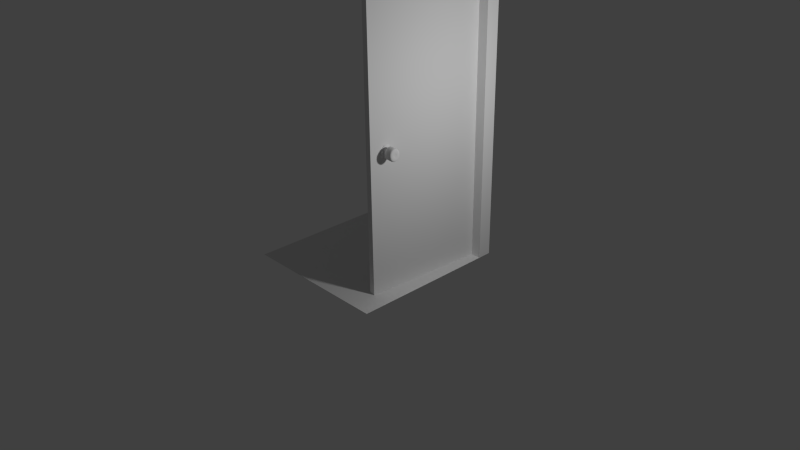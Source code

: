 # Source: floor_wall_door.blend  (saved by Blender 2.74.0; exported with 4.5.12 LTS)
import bpy
from mathutils import Matrix  # noqa: F401  (used for matrix-valued properties, if any)

bpy.ops.wm.read_factory_settings(use_empty=True)
scene = bpy.context.scene
scene.name = 'Scene'

# ---- collections
col_collection_1 = bpy.data.collections.new('Collection 1'); scene.collection.children.link(col_collection_1)
col_collection_2 = bpy.data.collections.new('Collection 2'); scene.collection.children.link(col_collection_2)

# ---- materials (node trees are filled in below, after node groups)
mat_material = bpy.data.materials.new('Material')
mat_material.alpha_threshold = 0.0
mat_material.use_transparent_shadow = False
mat_material.roughness = 0.5
mat_material.line_color = (0.0, 0.0, 0.0, 1.0)
mat_material_001 = bpy.data.materials.new('Material.001')
mat_material_001.alpha_threshold = 0.0
mat_material_001.use_transparent_shadow = False
mat_material_001.roughness = 0.5
mat_material_001.line_color = (0.0, 0.0, 0.0, 1.0)
mat_material_002 = bpy.data.materials.new('Material.002')
mat_material_002.alpha_threshold = 0.0
mat_material_002.use_transparent_shadow = False
mat_material_002.roughness = 0.5
mat_material_002.line_color = (0.0, 0.0, 0.0, 1.0)

# ---- material node trees

# ---- world
world_world = bpy.data.worlds.new('World'); scene.world = world_world
world_world.color = (0.05088, 0.05088, 0.05088)
world_world.use_sun_shadow = False
world_world.sun_shadow_jitter_overblur = 0.0
world_world.cycles.sampling_method = 'MANUAL'
world_world.cycles.sample_map_resolution = 256

# ---- cameras
cam_camera = bpy.data.cameras.new('Camera')
cam_camera.clip_end = 100.0
cam_camera.lens = 35.0
cam_camera.sensor_width = 32.0
cam_camera.sensor_height = 18.0
cam_camera.ortho_scale = 7.314
cam_camera.dof.focus_distance = 0.0
cam_camera.dof.aperture_fstop = 128.0

# ---- lights
light_lamp = bpy.data.lights.new('Lamp', 'POINT')
light_lamp.transmission_factor = 0.0
light_lamp.cutoff_distance = 30.0
light_lamp.energy = 100.0
light_lamp.shadow_buffer_clip_start = 1.001
light_lamp.shadow_soft_size = 0.1
light_lamp.shadow_maximum_resolution = 0.006
light_lamp.use_absolute_resolution = True
light_lamp.cycles.use_multiple_importance_sampling = False

# ---- meshes
me_cube = bpy.data.meshes.new('Cube')
me_cube.from_pydata([(1.567, 0.05746, -2.198), (1.567, -1.943, -2.198), (-0.4334, -1.943, -2.198), (-0.4334, 0.05746, -2.198), (1.567, 0.05746, -0.1982), (1.567, -1.943, -0.1982), (-0.4334, -1.943, -0.1982), (-0.4334, 0.05746, -0.1982)], [], [(0, 1, 2, 3), (4, 7, 6, 5), (0, 4, 5, 1), (1, 5, 6, 2), (2, 6, 7, 3), (4, 0, 3, 7)])
_uv = me_cube.uv_layers.new(name='UVMap')
_uv.uv.foreach_set('vector', [0.4253, 0.6042, 0.4253, 0.4143, 0.6151, 0.4143, 0.6151, 0.6042, 0.2354, 0.6042, 0.04554, 0.6042, 0.04554, 0.4143, 0.2354, 0.4143, 0.6235, 0.9657, 0.3293, 0.9657, 0.3293, 0.05089, 0.6235, 0.05089, 0.4253, 0.4143, 0.2354, 0.4143, 0.2354, 0.2245, 0.4253, 0.2245, 0.01409, 0.96, 0.01409, 0.05156, 0.2961, 0.05156, 0.2961, 0.96, 0.2354, 0.6043, 0.2354, 0.7942, 0.04554, 0.7942, 0.04554, 0.6043])
me_cube.materials.append(mat_material)
me_cube.use_remesh_preserve_volume = False
me_cube.use_remesh_preserve_attributes = False
me_cube.use_mirror_vertex_groups = False
me_cube.update()
me_cube_001 = bpy.data.meshes.new('Cube.001')
me_cube_001.from_pydata([(2.235, 1.0, -1.0), (1.0, -1.0, -1.0), (-1.0, -1.0, -1.0), (-2.485, 1.0, -1.0), (2.235, 1.0, 1.0), (-2.485, 1.0, 1.0), (2.235, -1.0, -1.0), (-2.485, -1.0, -1.0), (2.235, -1.0, 1.0), (-2.485, -1.0, 1.0), (2.235, -1.152, -1.0), (-2.485, -1.152, -1.0), (2.235, -1.152, 1.0), (-2.485, -1.152, 1.0), (2.235, 1.0, 1.087), (2.235, -1.0, 1.087), (-2.485, -1.0, 1.087), (2.235, 1.152, -1.0), (-2.485, 1.152, -1.0), (2.235, 1.152, 1.0), (-2.485, 1.152, 1.0), (-2.485, 1.0, 1.087), (2.235, 1.152, 1.087), (-2.485, 1.152, 1.087), (2.235, -1.152, 1.087), (-2.485, -1.152, 1.087)], [], [(2, 1, 6, 7), (10, 12, 13, 11), (9, 7, 11, 13), (6, 8, 12, 10), (7, 6, 10, 11), (19, 17, 18, 20), (3, 5, 20, 18), (4, 0, 17, 19), (0, 3, 18, 17), (20, 5, 21, 23), (19, 20, 23, 22), (13, 12, 24, 25), (8, 6, 7, 9), (3, 0, 4, 5), (9, 5, 4, 8), (5, 9, 16, 21), (4, 19, 22, 14), (9, 13, 25, 16), (9, 2, 7), (1, 8, 6), (14, 21, 16, 15), (9, 8, 15, 16), (8, 4, 14, 15), (21, 14, 22, 23), (5, 4, 14, 21), (15, 16, 25, 24), (12, 8, 15, 24)])
_uv = me_cube_001.uv_layers.new(name='UVMap')
_uv.uv.foreach_set('vector', [0.8727, 0.721, 0.9574, 0.664, 0.9584, 0.6654, 0.788, 0.778, 0.9541, 0.5484, 0.9541, 0.6513, 0.7111, 0.6513, 0.7111, 0.5484, 0.9576, 0.1648, 0.9576, 0.9071, 0.9364, 0.9071, 0.9364, 0.1648, 0.6976, 0.8873, 0.6976, 0.1417, 0.7189, 0.1417, 0.7189, 0.8873, 0.7111, 0.5405, 0.9541, 0.5405, 0.9541, 0.5484, 0.7111, 0.5484, 0.9541, 0.3265, 0.9541, 0.4295, 0.7111, 0.4295, 0.7111, 0.3265, 0.6786, 0.9094, 0.6786, 0.1671, 0.6999, 0.1671, 0.6999, 0.9094, 0.9798, 0.1383, 0.9798, 0.8839, 0.9584, 0.8839, 0.9584, 0.1383, 0.9541, 0.4373, 0.7111, 0.4373, 0.7111, 0.4295, 0.9541, 0.4295, 0.6999, 0.1671, 0.6786, 0.1671, 0.6786, 0.135, 0.6999, 0.135, 0.9541, 0.3265, 0.7111, 0.3265, 0.7111, 0.3221, 0.9541, 0.3221, 0.7111, 0.6513, 0.9541, 0.6513, 0.9541, 0.6558, 0.7111, 0.6558, 0.8703, 0.4606, 0.9174, 0.4606, 0.9174, 0.9601, 0.8703, 0.9601, 0.8228, 0.9561, 0.8228, 0.4566, 0.8699, 0.4566, 0.8699, 0.9561, 0.9176, 0.4606, 0.9647, 0.4606, 0.9647, 0.9601, 0.9176, 0.9601, 0.6785, 0.09882, 0.9576, 0.09882, 0.9576, 0.1309, 0.6785, 0.1309, 0.9798, 0.1383, 0.9584, 0.1383, 0.9584, 0.106, 0.9798, 0.106, 0.9576, 0.1648, 0.9364, 0.1648, 0.9364, 0.1327, 0.9576, 0.1327, 0.7111, 0.6639, 0.8727, 0.721, 0.788, 0.778, 0.9574, 0.664, 0.9608, 0.6639, 0.9584, 0.6654, 0.969, 0.9648, 0.7182, 0.9647, 0.7182, 0.8585, 0.969, 0.8585, 0.7111, 0.7829, 0.9541, 0.7829, 0.9541, 0.7874, 0.7111, 0.7874, 0.9799, 0.1056, 0.6988, 0.1056, 0.6988, 0.07338, 0.9799, 0.07338, 0.7111, 0.3142, 0.9541, 0.3142, 0.9541, 0.3221, 0.7111, 0.3221, 0.7111, 0.7782, 0.9541, 0.7782, 0.9541, 0.7827, 0.7111, 0.7827, 0.9541, 0.6636, 0.7111, 0.6636, 0.7111, 0.6558, 0.9541, 0.6558, 0.7189, 0.1417, 0.6976, 0.1417, 0.6976, 0.1094, 0.7189, 0.1094])
me_cube_001.materials.append(mat_material_001)
me_cube_001.use_remesh_preserve_volume = False
me_cube_001.use_remesh_preserve_attributes = False
me_cube_001.use_mirror_vertex_groups = False
me_cube_001.update()
me_cube_002 = bpy.data.meshes.new('Cube.002')
me_cube_002.from_pydata([(1.0, 1.0, -1.0), (1.0, -1.0, -1.0), (-1.0, -1.0, -1.0), (-1.0, 1.0, -1.0), (1.0, 1.0, 1.0), (-1.0, 1.0, 1.0), (-0.887, 1.0, -1.0), (-0.887, -1.0, -1.0), (-0.887, 1.0, 1.0), (0.9099, 1.0, -1.0), (0.9099, -1.0, -1.0), (0.9099, 1.0, 1.0), (1.0, 1.0, 0.4646), (-1.0, 1.0, 0.4646), (-0.887, 1.0, 0.4646), (0.9099, 1.0, 0.4646), (1.0, 1.0, 2.648), (-1.0, 1.0, 2.648), (-0.887, 1.0, 2.648), (0.9099, 1.0, 2.648), (-1.0, 1.0, 3.0), (0.9099, 1.0, 3.0), (1.0, 1.0, 3.0), (-0.887, 1.0, 3.0)], [], [(6, 3, 2, 7), (14, 13, 3, 6), (11, 4, 16, 19), (9, 6, 7, 10), (0, 9, 10, 1), (12, 15, 9, 0), (4, 11, 15, 12), (8, 5, 13, 14), (5, 8, 18, 17), (19, 16, 22, 21), (18, 19, 21, 23), (17, 18, 23, 20)])
_uv = me_cube_002.uv_layers.new(name='UVMap')
_uv.uv.foreach_set('vector', [0.8678, 0.02632, 0.9136, 0.02632, 0.9136, 0.4733, 0.8678, 0.4733, 0.05973, 0.5774, 0.003559, 0.5774, 0.003557, 0.1757, 0.05973, 0.1757, 0.9527, 0.6666, 0.9975, 0.6666, 0.9975, 0.9413, 0.9527, 0.9413, 0.1401, 0.02632, 0.8678, 0.02632, 0.8678, 0.4733, 0.1401, 0.4733, 0.1036, 0.02632, 0.1401, 0.02632, 0.1401, 0.4733, 0.1036, 0.4733, 0.9975, 0.5774, 0.9527, 0.5774, 0.9527, 0.1757, 0.9975, 0.1757, 0.9975, 0.6666, 0.9527, 0.6666, 0.9527, 0.5774, 0.9975, 0.5774, 0.05973, 0.6666, 0.003559, 0.6666, 0.003559, 0.5774, 0.05973, 0.5774, 0.003559, 0.6666, 0.05973, 0.6666, 0.05973, 0.9413, 0.003561, 0.9413, 0.9527, 0.9413, 0.9975, 0.9413, 0.9975, 0.9999, 0.9527, 0.9999, 0.05973, 0.9413, 0.9527, 0.9413, 0.9527, 0.9999, 0.05973, 0.9999, 0.003561, 0.9413, 0.05973, 0.9413, 0.05973, 0.9999, 0.003561, 0.9999])
me_cube_002.materials.append(mat_material_002)
me_cube_002.use_remesh_preserve_volume = False
me_cube_002.use_remesh_preserve_attributes = False
me_cube_002.use_mirror_vertex_groups = False
me_cube_002.update()
me_circle = bpy.data.meshes.new('Circle')
me_circle.from_pydata([(26.16, -20.08, 0.9233), (25.97, -20.1, 0.9233), (25.78, -20.15, 0.9233), (25.6, -20.25, 0.9233), (25.45, -20.37, 0.9233), (25.33, -20.52, 0.9233), (25.24, -20.69, 0.9233), (25.18, -20.88, 0.9233), (25.16, -21.08, 0.9233), (25.18, -21.27, 0.9233), (25.24, -21.46, 0.9233), (25.33, -21.63, 0.9233), (25.45, -21.78, 0.9233), (25.6, -21.91, 0.9233), (25.78, -22.0, 0.9233), (25.97, -22.06, 0.9233), (26.16, -22.08, 0.9233), (26.36, -22.06, 0.9233), (26.54, -22.0, 0.9233), (26.72, -21.91, 0.9233), (26.87, -21.78, 0.9233), (26.99, -21.63, 0.9233), (27.08, -21.46, 0.9233), (27.14, -21.27, 0.9233), (27.16, -21.08, 0.9233), (27.14, -20.88, 0.9233), (27.08, -20.69, 0.9233), (26.99, -20.52, 0.9233), (26.87, -20.37, 0.9233), (26.72, -20.25, 0.9233), (26.54, -20.15, 0.9233), (26.36, -20.1, 0.9233), (26.16, -20.08, 0.9816), (25.97, -20.1, 0.9816), (25.78, -20.15, 0.9816), (25.6, -20.25, 0.9816), (25.45, -20.37, 0.9816), (25.33, -20.52, 0.9816), (25.24, -20.69, 0.9816), (25.18, -20.88, 0.9816), (25.16, -21.08, 0.9816), (25.18, -21.27, 0.9816), (25.24, -21.46, 0.9816), (25.33, -21.63, 0.9816), (25.45, -21.78, 0.9816), (25.6, -21.91, 0.9816), (25.78, -22.0, 0.9816), (25.97, -22.06, 0.9816), (26.16, -22.08, 0.9816), (26.36, -22.06, 0.9816), (26.54, -22.0, 0.9816), (26.72, -21.91, 0.9816), (26.87, -21.78, 0.9816), (26.99, -21.63, 0.9816), (27.08, -21.46, 0.9816), (27.14, -21.27, 0.9816), (27.16, -21.08, 0.9816), (27.14, -20.88, 0.9816), (27.08, -20.69, 0.9816), (26.99, -20.52, 0.9816), (26.87, -20.37, 0.9816), (26.72, -20.25, 0.9816), (26.54, -20.15, 0.9816), (26.36, -20.1, 0.9816), (26.16, -20.14, 1.048), (25.98, -20.16, 1.048), (25.8, -20.21, 1.048), (25.64, -20.3, 1.048), (25.5, -20.41, 1.048), (25.38, -20.56, 1.048), (25.29, -20.72, 1.048), (25.24, -20.89, 1.048), (25.22, -21.08, 1.048), (25.24, -21.26, 1.048), (25.29, -21.44, 1.048), (25.38, -21.6, 1.048), (25.5, -21.74, 1.048), (25.64, -21.86, 1.048), (25.8, -21.94, 1.048), (25.98, -22.0, 1.048), (26.16, -22.01, 1.048), (26.34, -22.0, 1.048), (26.52, -21.94, 1.048), (26.68, -21.86, 1.048), (26.82, -21.74, 1.048), (26.94, -21.6, 1.048), (27.03, -21.44, 1.048), (27.08, -21.26, 1.048), (27.1, -21.08, 1.048), (27.08, -20.89, 1.048), (27.03, -20.72, 1.048), (26.94, -20.56, 1.048), (26.82, -20.41, 1.048), (26.68, -20.3, 1.048), (26.52, -20.21, 1.048), (26.34, -20.16, 1.048), (26.16, -20.37, 1.133), (26.02, -20.38, 1.133), (25.89, -20.42, 1.133), (25.77, -20.49, 1.133), (25.66, -20.58, 1.133), (25.57, -20.68, 1.133), (25.51, -20.81, 1.133), (25.47, -20.94, 1.133), (25.45, -21.08, 1.133), (25.47, -21.21, 1.133), (25.51, -21.35, 1.133), (25.57, -21.47, 1.133), (25.66, -21.58, 1.133), (25.77, -21.66, 1.133), (25.89, -21.73, 1.133), (26.02, -21.77, 1.133), (26.16, -21.78, 1.133), (26.3, -21.77, 1.133), (26.43, -21.73, 1.133), (26.55, -21.66, 1.133), (26.66, -21.58, 1.133), (26.75, -21.47, 1.133), (26.81, -21.35, 1.133), (26.85, -21.21, 1.133), (26.87, -21.08, 1.133), (26.85, -20.94, 1.133), (26.81, -20.81, 1.133), (26.75, -20.68, 1.133), (26.66, -20.58, 1.133), (26.55, -20.49, 1.133), (26.43, -20.42, 1.133), (26.3, -20.38, 1.133), (26.16, -20.41, 1.082), (26.03, -20.42, 1.082), (25.9, -20.46, 1.082), (25.79, -20.52, 1.082), (25.69, -20.6, 1.082), (25.61, -20.71, 1.082), (25.54, -20.82, 1.082), (25.51, -20.95, 1.082), (25.49, -21.08, 1.082), (25.51, -21.21, 1.082), (25.54, -21.33, 1.082), (25.61, -21.45, 1.082), (25.69, -21.55, 1.082), (25.79, -21.63, 1.082), (25.9, -21.69, 1.082), (26.03, -21.73, 1.082), (26.16, -21.74, 1.082), (26.29, -21.73, 1.082), (26.42, -21.69, 1.082), (26.53, -21.63, 1.082), (26.63, -21.55, 1.082), (26.72, -21.45, 1.082), (26.78, -21.33, 1.082), (26.81, -21.21, 1.082), (26.83, -21.08, 1.082), (26.81, -20.95, 1.082), (26.78, -20.82, 1.082), (26.72, -20.71, 1.082), (26.63, -20.6, 1.082), (26.53, -20.52, 1.082), (26.42, -20.46, 1.082), (26.29, -20.42, 1.082), (26.16, -20.46, 1.082), (26.04, -20.47, 1.082), (25.92, -20.51, 1.082), (25.82, -20.57, 1.082), (25.73, -20.64, 1.082), (25.65, -20.73, 1.082), (25.59, -20.84, 1.082), (25.56, -20.96, 1.082), (25.54, -21.08, 1.082), (25.56, -21.2, 1.082), (25.59, -21.31, 1.082), (25.65, -21.42, 1.082), (25.73, -21.51, 1.082), (25.82, -21.59, 1.082), (25.92, -21.65, 1.082), (26.04, -21.68, 1.082), (26.16, -21.69, 1.082), (26.28, -21.68, 1.082), (26.4, -21.65, 1.082), (26.5, -21.59, 1.082), (26.6, -21.51, 1.082), (26.67, -21.42, 1.082), (26.73, -21.31, 1.082), (26.76, -21.2, 1.082), (26.78, -21.08, 1.082), (26.76, -20.96, 1.082), (26.73, -20.84, 1.082), (26.67, -20.73, 1.082), (26.6, -20.64, 1.082), (26.5, -20.57, 1.082), (26.4, -20.51, 1.082), (26.28, -20.47, 1.082), (26.16, -20.71, 1.604), (26.09, -20.72, 1.604), (26.02, -20.74, 1.604), (25.96, -20.77, 1.604), (25.9, -20.82, 1.604), (25.86, -20.88, 1.604), (25.82, -20.94, 1.604), (25.8, -21.01, 1.604), (25.8, -21.08, 1.604), (25.8, -21.15, 1.604), (25.82, -21.22, 1.604), (25.86, -21.28, 1.604), (25.9, -21.33, 1.604), (25.96, -21.38, 1.604), (26.02, -21.41, 1.604), (26.09, -21.43, 1.604), (26.16, -21.44, 1.604), (26.23, -21.43, 1.604), (26.3, -21.41, 1.604), (26.36, -21.38, 1.604), (26.42, -21.33, 1.604), (26.46, -21.28, 1.604), (26.5, -21.22, 1.604), (26.52, -21.15, 1.604), (26.52, -21.08, 1.604), (26.52, -21.01, 1.604), (26.5, -20.94, 1.604), (26.46, -20.88, 1.604), (26.42, -20.82, 1.604), (26.36, -20.77, 1.604), (26.3, -20.74, 1.604), (26.23, -20.72, 1.604), (26.16, -20.71, 1.805), (26.09, -20.72, 1.805), (26.02, -20.74, 1.805), (25.96, -20.77, 1.805), (25.9, -20.82, 1.805), (25.86, -20.88, 1.805), (25.82, -20.94, 1.805), (25.8, -21.01, 1.805), (25.8, -21.08, 1.805), (25.8, -21.15, 1.805), (25.82, -21.22, 1.805), (25.86, -21.28, 1.805), (25.9, -21.33, 1.805), (25.96, -21.38, 1.805), (26.02, -21.41, 1.805), (26.09, -21.43, 1.805), (26.16, -21.44, 1.805), (26.23, -21.43, 1.805), (26.3, -21.41, 1.805), (26.36, -21.38, 1.805), (26.42, -21.33, 1.805), (26.46, -21.28, 1.805), (26.5, -21.22, 1.805), (26.52, -21.15, 1.805), (26.52, -21.08, 1.805), (26.52, -21.01, 1.805), (26.5, -20.94, 1.805), (26.46, -20.88, 1.805), (26.42, -20.82, 1.805), (26.36, -20.77, 1.805), (26.3, -20.74, 1.805), (26.23, -20.72, 1.805), (26.16, -20.21, 1.805), (25.99, -20.23, 1.805), (25.83, -20.28, 1.805), (25.68, -20.36, 1.805), (25.55, -20.47, 1.805), (25.44, -20.6, 1.805), (25.36, -20.75, 1.805), (25.31, -20.91, 1.805), (25.3, -21.08, 1.805), (25.31, -21.25, 1.805), (25.36, -21.41, 1.805), (25.44, -21.56, 1.805), (25.55, -21.69, 1.805), (25.68, -21.8, 1.805), (25.83, -21.88, 1.805), (25.99, -21.92, 1.805), (26.16, -21.94, 1.805), (26.33, -21.92, 1.805), (26.49, -21.88, 1.805), (26.64, -21.8, 1.805), (26.77, -21.69, 1.805), (26.88, -21.56, 1.805), (26.96, -21.41, 1.805), (27.01, -21.25, 1.805), (27.02, -21.08, 1.805), (27.01, -20.91, 1.805), (26.96, -20.75, 1.805), (26.88, -20.6, 1.805), (26.77, -20.47, 1.805), (26.64, -20.36, 1.805), (26.49, -20.28, 1.805), (26.33, -20.23, 1.805), (26.16, -20.13, 1.95), (25.98, -20.15, 1.95), (25.8, -20.2, 1.95), (25.63, -20.29, 1.95), (25.49, -20.41, 1.95), (25.37, -20.55, 1.95), (25.28, -20.71, 1.95), (25.23, -20.89, 1.95), (25.21, -21.08, 1.95), (25.23, -21.26, 1.95), (25.28, -21.44, 1.95), (25.37, -21.6, 1.95), (25.49, -21.75, 1.95), (25.63, -21.86, 1.95), (25.8, -21.95, 1.95), (25.98, -22.01, 1.95), (26.16, -22.02, 1.95), (26.34, -22.01, 1.95), (26.52, -21.95, 1.95), (26.69, -21.86, 1.95), (26.83, -21.75, 1.95), (26.95, -21.6, 1.95), (27.04, -21.44, 1.95), (27.09, -21.26, 1.95), (27.11, -21.08, 1.95), (27.09, -20.89, 1.95), (27.04, -20.71, 1.95), (26.95, -20.55, 1.95), (26.83, -20.41, 1.95), (26.69, -20.29, 1.95), (26.52, -20.2, 1.95), (26.34, -20.15, 1.95), (26.16, -20.08, 2.151), (25.97, -20.1, 2.151), (25.78, -20.16, 2.151), (25.61, -20.25, 2.151), (25.46, -20.37, 2.151), (25.33, -20.52, 2.151), (25.24, -20.7, 2.151), (25.18, -20.88, 2.151), (25.16, -21.08, 2.151), (25.18, -21.27, 2.151), (25.24, -21.46, 2.151), (25.33, -21.63, 2.151), (25.46, -21.78, 2.151), (25.61, -21.91, 2.151), (25.78, -22.0, 2.151), (25.97, -22.05, 2.151), (26.16, -22.07, 2.151), (26.35, -22.05, 2.151), (26.54, -22.0, 2.151), (26.71, -21.91, 2.151), (26.86, -21.78, 2.151), (26.99, -21.63, 2.151), (27.08, -21.46, 2.151), (27.14, -21.27, 2.151), (27.16, -21.08, 2.151), (27.14, -20.88, 2.151), (27.08, -20.7, 2.151), (26.99, -20.52, 2.151), (26.86, -20.37, 2.151), (26.71, -20.25, 2.151), (26.54, -20.16, 2.151), (26.35, -20.1, 2.151), (26.16, -20.08, 3.184), (25.97, -20.1, 3.184), (25.78, -20.16, 3.184), (25.61, -20.25, 3.184), (25.46, -20.37, 3.184), (25.33, -20.52, 3.184), (25.24, -20.7, 3.184), (25.18, -20.88, 3.184), (25.16, -21.08, 3.184), (25.18, -21.27, 3.184), (25.24, -21.46, 3.184), (25.33, -21.63, 3.184), (25.46, -21.78, 3.184), (25.61, -21.91, 3.184), (25.78, -22.0, 3.184), (25.97, -22.05, 3.184), (26.16, -22.07, 3.184), (26.35, -22.05, 3.184), (26.54, -22.0, 3.184), (26.71, -21.91, 3.184), (26.86, -21.78, 3.184), (26.99, -21.63, 3.184), (27.08, -21.46, 3.184), (27.14, -21.27, 3.184), (27.16, -21.08, 3.184), (27.14, -20.88, 3.184), (27.08, -20.7, 3.184), (26.99, -20.52, 3.184), (26.86, -20.37, 3.184), (26.71, -20.25, 3.184), (26.54, -20.16, 3.184), (26.35, -20.1, 3.184), (26.16, -20.15, 3.399), (25.98, -20.17, 3.399), (25.81, -20.22, 3.399), (25.65, -20.31, 3.399), (25.51, -20.42, 3.399), (25.39, -20.56, 3.399), (25.31, -20.72, 3.399), (25.25, -20.9, 3.399), (25.24, -21.08, 3.399), (25.25, -21.26, 3.399), (25.31, -21.43, 3.399), (25.39, -21.59, 3.399), (25.51, -21.73, 3.399), (25.65, -21.84, 3.399), (25.81, -21.93, 3.399), (25.98, -21.98, 3.399), (26.16, -22.0, 3.399), (26.34, -21.98, 3.399), (26.51, -21.93, 3.399), (26.67, -21.84, 3.399), (26.81, -21.73, 3.399), (26.93, -21.59, 3.399), (27.01, -21.43, 3.399), (27.07, -21.26, 3.399), (27.08, -21.08, 3.399), (27.07, -20.9, 3.399), (27.01, -20.72, 3.399), (26.93, -20.56, 3.399), (26.81, -20.42, 3.399), (26.67, -20.31, 3.399), (26.51, -20.22, 3.399), (26.34, -20.17, 3.399), (26.16, -20.34, 3.52), (26.02, -20.35, 3.52), (25.88, -20.4, 3.52), (25.75, -20.46, 3.52), (25.64, -20.56, 3.52), (25.55, -20.67, 3.52), (25.48, -20.79, 3.52), (25.44, -20.93, 3.52), (25.42, -21.08, 3.52), (25.44, -21.22, 3.52), (25.48, -21.36, 3.52), (25.55, -21.49, 3.52), (25.64, -21.6, 3.52), (25.75, -21.69, 3.52), (25.88, -21.76, 3.52), (26.02, -21.8, 3.52), (26.16, -21.81, 3.52), (26.3, -21.8, 3.52), (26.44, -21.76, 3.52), (26.57, -21.69, 3.52), (26.68, -21.6, 3.52), (26.77, -21.49, 3.52), (26.84, -21.36, 3.52), (26.88, -21.22, 3.52), (26.9, -21.08, 3.52), (26.88, -20.93, 3.52), (26.84, -20.79, 3.52), (26.77, -20.67, 3.52), (26.68, -20.56, 3.52), (26.57, -20.46, 3.52), (26.44, -20.4, 3.52), (26.3, -20.35, 3.52), (26.16, -20.75, 3.52), (26.1, -20.76, 3.52), (26.04, -20.78, 3.52), (25.98, -20.81, 3.52), (25.93, -20.85, 3.52), (25.89, -20.9, 3.52), (25.86, -20.95, 3.52), (25.84, -21.01, 3.52), (25.83, -21.08, 3.52), (25.84, -21.14, 3.52), (25.86, -21.2, 3.52), (25.89, -21.26, 3.52), (25.93, -21.31, 3.52), (25.98, -21.35, 3.52), (26.04, -21.38, 3.52), (26.1, -21.4, 3.52), (26.16, -21.4, 3.52), (26.22, -21.4, 3.52), (26.28, -21.38, 3.52), (26.34, -21.35, 3.52), (26.39, -21.31, 3.52), (26.43, -21.26, 3.52), (26.46, -21.2, 3.52), (26.48, -21.14, 3.52), (26.49, -21.08, 3.52), (26.48, -21.01, 3.52), (26.46, -20.95, 3.52), (26.43, -20.9, 3.52), (26.39, -20.85, 3.52), (26.34, -20.81, 3.52), (26.28, -20.78, 3.52), (26.22, -20.76, 3.52), (26.31, -21.04, 3.497), (26.31, -21.09, 3.497), (26.02, -21.05, 3.497), (26.02, -21.09, 3.497), (26.12, -21.11, 3.497), (26.19, -21.06, 3.497), (26.26, -21.07, 3.497), (26.26, -21.12, 3.497), (26.19, -21.1, 3.497), (26.12, -21.16, 3.497), (26.31, -21.04, 3.448), (26.31, -21.09, 3.448), (26.02, -21.05, 3.448), (26.02, -21.09, 3.448), (26.12, -21.11, 3.448), (26.19, -21.06, 3.448), (26.26, -21.07, 3.448), (26.26, -21.12, 3.448), (26.19, -21.1, 3.448), (26.12, -21.16, 3.448), (26.16, -20.89, 3.474), (26.12, -20.9, 3.474), (26.09, -20.91, 3.474), (26.06, -20.92, 3.474), (26.03, -20.95, 3.474), (26.01, -20.98, 3.474), (25.99, -21.01, 3.474), (25.98, -21.04, 3.474), (25.98, -21.08, 3.474), (25.98, -21.11, 3.474), (25.99, -21.15, 3.474), (26.01, -21.18, 3.474), (26.03, -21.21, 3.474), (26.06, -21.23, 3.474), (26.09, -21.25, 3.474), (26.12, -21.26, 3.474), (26.16, -21.26, 3.474), (26.2, -21.26, 3.474), (26.23, -21.25, 3.474), (26.26, -21.23, 3.474), (26.29, -21.21, 3.474), (26.31, -21.18, 3.474), (26.33, -21.15, 3.474), (26.34, -21.11, 3.474), (26.34, -21.08, 3.474), (26.34, -21.04, 3.474), (26.33, -21.01, 3.474), (26.31, -20.98, 3.474), (26.29, -20.95, 3.474), (26.26, -20.92, 3.474), (26.23, -20.91, 3.474), (26.2, -20.9, 3.474), (26.12, -20.9, 3.474), (26.16, -20.89, 3.474), (26.09, -20.91, 3.474), (26.06, -20.92, 3.474), (26.03, -20.95, 3.474), (26.01, -20.98, 3.474), (25.99, -21.01, 3.474), (25.98, -21.04, 3.474), (25.98, -21.08, 3.474), (25.98, -21.11, 3.474), (25.99, -21.15, 3.474), (26.01, -21.18, 3.474), (26.03, -21.21, 3.474), (26.06, -21.23, 3.474), (26.09, -21.25, 3.474), (26.12, -21.26, 3.474), (26.16, -21.26, 3.474), (26.2, -21.26, 3.474), (26.23, -21.25, 3.474), (26.26, -21.23, 3.474), (26.29, -21.21, 3.474), (26.31, -21.18, 3.474), (26.33, -21.15, 3.474), (26.34, -21.11, 3.474), (26.34, -21.08, 3.474), (26.34, -21.04, 3.474), (26.33, -21.01, 3.474), (26.31, -20.98, 3.474), (26.29, -20.95, 3.474), (26.26, -20.92, 3.474), (26.23, -20.91, 3.474), (26.2, -20.9, 3.474)], [], [(28, 60, 59, 27), (17, 49, 48, 16), (6, 38, 37, 5), (26, 58, 57, 25), (4, 36, 35, 3), (15, 47, 46, 14), (24, 56, 55, 23), (2, 34, 33, 1), (13, 45, 44, 12), (22, 54, 53, 21), (11, 43, 42, 10), (31, 63, 62, 30), (20, 52, 51, 19), (9, 41, 40, 8), (29, 61, 60, 28), (18, 50, 49, 17), (7, 39, 38, 6), (27, 59, 58, 26), (5, 37, 36, 4), (16, 48, 47, 15), (25, 57, 56, 24), (3, 35, 34, 2), (14, 46, 45, 13), (23, 55, 54, 22), (1, 33, 32, 0), (12, 44, 43, 11), (0, 32, 63, 31), (21, 53, 52, 20), (10, 42, 41, 9), (30, 62, 61, 29), (19, 51, 50, 18), (8, 40, 39, 7), (61, 93, 92, 60), (50, 82, 81, 49), (39, 71, 70, 38), (59, 91, 90, 58), (37, 69, 68, 36), (48, 80, 79, 47), (57, 89, 88, 56), (35, 67, 66, 34), (46, 78, 77, 45), (55, 87, 86, 54), (33, 65, 64, 32), (44, 76, 75, 43), (32, 64, 95, 63), (53, 85, 84, 52), (42, 74, 73, 41), (62, 94, 93, 61), (51, 83, 82, 50), (40, 72, 71, 39), (60, 92, 91, 59), (49, 81, 80, 48), (38, 70, 69, 37), (58, 90, 89, 57), (36, 68, 67, 35), (47, 79, 78, 46), (56, 88, 87, 55), (34, 66, 65, 33), (45, 77, 76, 44), (54, 86, 85, 53), (43, 75, 74, 42), (63, 95, 94, 62), (52, 84, 83, 51), (41, 73, 72, 40), (95, 127, 126, 94), (84, 116, 115, 83), (73, 105, 104, 72), (93, 125, 124, 92), (82, 114, 113, 81), (71, 103, 102, 70), (91, 123, 122, 90), (69, 101, 100, 68), (80, 112, 111, 79), (89, 121, 120, 88), (67, 99, 98, 66), (78, 110, 109, 77), (87, 119, 118, 86), (65, 97, 96, 64), (76, 108, 107, 75), (64, 96, 127, 95), (85, 117, 116, 84), (74, 106, 105, 73), (94, 126, 125, 93), (83, 115, 114, 82), (72, 104, 103, 71), (92, 124, 123, 91), (81, 113, 112, 80), (70, 102, 101, 69), (90, 122, 121, 89), (68, 100, 99, 67), (79, 111, 110, 78), (88, 120, 119, 87), (66, 98, 97, 65), (77, 109, 108, 76), (86, 118, 117, 85), (75, 107, 106, 74), (118, 150, 149, 117), (107, 139, 138, 106), (127, 159, 158, 126), (116, 148, 147, 115), (105, 137, 136, 104), (125, 157, 156, 124), (114, 146, 145, 113), (103, 135, 134, 102), (123, 155, 154, 122), (101, 133, 132, 100), (112, 144, 143, 111), (121, 153, 152, 120), (99, 131, 130, 98), (110, 142, 141, 109), (119, 151, 150, 118), (97, 129, 128, 96), (108, 140, 139, 107), (96, 128, 159, 127), (117, 149, 148, 116), (106, 138, 137, 105), (126, 158, 157, 125), (115, 147, 146, 114), (104, 136, 135, 103), (124, 156, 155, 123), (113, 145, 144, 112), (102, 134, 133, 101), (122, 154, 153, 121), (100, 132, 131, 99), (111, 143, 142, 110), (120, 152, 151, 119), (98, 130, 129, 97), (109, 141, 140, 108), (152, 184, 183, 151), (130, 162, 161, 129), (141, 173, 172, 140), (150, 182, 181, 149), (139, 171, 170, 138), (159, 191, 190, 158), (148, 180, 179, 147), (137, 169, 168, 136), (157, 189, 188, 156), (146, 178, 177, 145), (135, 167, 166, 134), (155, 187, 186, 154), (133, 165, 164, 132), (144, 176, 175, 143), (153, 185, 184, 152), (131, 163, 162, 130), (142, 174, 173, 141), (151, 183, 182, 150), (129, 161, 160, 128), (140, 172, 171, 139), (128, 160, 191, 159), (149, 181, 180, 148), (138, 170, 169, 137), (158, 190, 189, 157), (147, 179, 178, 146), (136, 168, 167, 135), (156, 188, 187, 155), (145, 177, 176, 144), (134, 166, 165, 133), (154, 186, 185, 153), (132, 164, 163, 131), (143, 175, 174, 142), (186, 218, 217, 185), (164, 196, 195, 163), (175, 207, 206, 174), (184, 216, 215, 183), (162, 194, 193, 161), (173, 205, 204, 172), (182, 214, 213, 181), (171, 203, 202, 170), (191, 223, 222, 190), (180, 212, 211, 179), (169, 201, 200, 168), (189, 221, 220, 188), (178, 210, 209, 177), (167, 199, 198, 166), (187, 219, 218, 186), (165, 197, 196, 164), (176, 208, 207, 175), (185, 217, 216, 184), (163, 195, 194, 162), (174, 206, 205, 173), (183, 215, 214, 182), (161, 193, 192, 160), (172, 204, 203, 171), (160, 192, 223, 191), (181, 213, 212, 180), (170, 202, 201, 169), (190, 222, 221, 189), (179, 211, 210, 178), (168, 200, 199, 167), (188, 220, 219, 187), (177, 209, 208, 176), (166, 198, 197, 165), (220, 252, 251, 219), (209, 241, 240, 208), (198, 230, 229, 197), (218, 250, 249, 217), (196, 228, 227, 195), (207, 239, 238, 206), (216, 248, 247, 215), (194, 226, 225, 193), (205, 237, 236, 204), (214, 246, 245, 213), (203, 235, 234, 202), (223, 255, 254, 222), (212, 244, 243, 211), (201, 233, 232, 200), (221, 253, 252, 220), (210, 242, 241, 209), (199, 231, 230, 198), (219, 251, 250, 218), (197, 229, 228, 196), (208, 240, 239, 207), (217, 249, 248, 216), (195, 227, 226, 194), (206, 238, 237, 205), (215, 247, 246, 214), (193, 225, 224, 192), (204, 236, 235, 203), (192, 224, 255, 223), (213, 245, 244, 212), (202, 234, 233, 201), (222, 254, 253, 221), (211, 243, 242, 210), (200, 232, 231, 199), (254, 286, 285, 253), (243, 275, 274, 242), (232, 264, 263, 231), (252, 284, 283, 251), (241, 273, 272, 240), (230, 262, 261, 229), (250, 282, 281, 249), (228, 260, 259, 227), (239, 271, 270, 238), (248, 280, 279, 247), (226, 258, 257, 225), (237, 269, 268, 236), (246, 278, 277, 245), (235, 267, 266, 234), (255, 287, 286, 254), (244, 276, 275, 243), (233, 265, 264, 232), (253, 285, 284, 252), (242, 274, 273, 241), (231, 263, 262, 230), (251, 283, 282, 250), (229, 261, 260, 228), (240, 272, 271, 239), (249, 281, 280, 248), (227, 259, 258, 226), (238, 270, 269, 237), (247, 279, 278, 246), (225, 257, 256, 224), (236, 268, 267, 235), (224, 256, 287, 255), (245, 277, 276, 244), (234, 266, 265, 233), (256, 288, 319, 287), (277, 309, 308, 276), (266, 298, 297, 265), (286, 318, 317, 285), (275, 307, 306, 274), (264, 296, 295, 263), (284, 316, 315, 283), (273, 305, 304, 272), (262, 294, 293, 261), (282, 314, 313, 281), (260, 292, 291, 259), (271, 303, 302, 270), (280, 312, 311, 279), (258, 290, 289, 257), (269, 301, 300, 268), (278, 310, 309, 277), (267, 299, 298, 266), (287, 319, 318, 286), (276, 308, 307, 275), (265, 297, 296, 264), (285, 317, 316, 284), (274, 306, 305, 273), (263, 295, 294, 262), (283, 315, 314, 282), (261, 293, 292, 260), (272, 304, 303, 271), (281, 313, 312, 280), (259, 291, 290, 258), (270, 302, 301, 269), (279, 311, 310, 278), (257, 289, 288, 256), (268, 300, 299, 267), (311, 343, 342, 310), (289, 321, 320, 288), (300, 332, 331, 299), (288, 320, 351, 319), (309, 341, 340, 308), (298, 330, 329, 297), (318, 350, 349, 317), (307, 339, 338, 306), (296, 328, 327, 295), (316, 348, 347, 315), (305, 337, 336, 304), (294, 326, 325, 293), (314, 346, 345, 313), (292, 324, 323, 291), (303, 335, 334, 302), (312, 344, 343, 311), (290, 322, 321, 289), (301, 333, 332, 300), (310, 342, 341, 309), (299, 331, 330, 298), (319, 351, 350, 318), (308, 340, 339, 307), (297, 329, 328, 296), (317, 349, 348, 316), (306, 338, 337, 305), (295, 327, 326, 294), (315, 347, 346, 314), (293, 325, 324, 292), (304, 336, 335, 303), (313, 345, 344, 312), (291, 323, 322, 290), (302, 334, 333, 301), (345, 377, 376, 344), (323, 355, 354, 322), (334, 366, 365, 333), (343, 375, 374, 342), (321, 353, 352, 320), (332, 364, 363, 331), (320, 352, 383, 351), (341, 373, 372, 340), (330, 362, 361, 329), (350, 382, 381, 349), (339, 371, 370, 338), (328, 360, 359, 327), (348, 380, 379, 347), (337, 369, 368, 336), (326, 358, 357, 325), (346, 378, 377, 345), (324, 356, 355, 323), (335, 367, 366, 334), (344, 376, 375, 343), (322, 354, 353, 321), (333, 365, 364, 332), (342, 374, 373, 341), (331, 363, 362, 330), (351, 383, 382, 350), (340, 372, 371, 339), (329, 361, 360, 328), (349, 381, 380, 348), (338, 370, 369, 337), (327, 359, 358, 326), (347, 379, 378, 346), (325, 357, 356, 324), (336, 368, 367, 335), (379, 411, 410, 378), (357, 389, 388, 356), (368, 400, 399, 367), (377, 409, 408, 376), (355, 387, 386, 354), (366, 398, 397, 365), (375, 407, 406, 374), (353, 385, 384, 352), (364, 396, 395, 363), (352, 384, 415, 383), (373, 405, 404, 372), (362, 394, 393, 361), (382, 414, 413, 381), (371, 403, 402, 370), (360, 392, 391, 359), (380, 412, 411, 379), (369, 401, 400, 368), (358, 390, 389, 357), (378, 410, 409, 377), (356, 388, 387, 355), (367, 399, 398, 366), (376, 408, 407, 375), (354, 386, 385, 353), (365, 397, 396, 364), (374, 406, 405, 373), (363, 395, 394, 362), (383, 415, 414, 382), (372, 404, 403, 371), (361, 393, 392, 360), (381, 413, 412, 380), (370, 402, 401, 369), (359, 391, 390, 358), (413, 445, 444, 412), (402, 434, 433, 401), (391, 423, 422, 390), (411, 443, 442, 410), (389, 421, 420, 388), (400, 432, 431, 399), (409, 441, 440, 408), (387, 419, 418, 386), (398, 430, 429, 397), (407, 439, 438, 406), (385, 417, 416, 384), (396, 428, 427, 395), (384, 416, 447, 415), (405, 437, 436, 404), (394, 426, 425, 393), (414, 446, 445, 413), (403, 435, 434, 402), (392, 424, 423, 391), (412, 444, 443, 411), (401, 433, 432, 400), (390, 422, 421, 389), (410, 442, 441, 409), (388, 420, 419, 387), (399, 431, 430, 398), (408, 440, 439, 407), (386, 418, 417, 385), (397, 429, 428, 396), (406, 438, 437, 405), (395, 427, 426, 394), (415, 447, 446, 414), (404, 436, 435, 403), (393, 425, 424, 392), (447, 479, 478, 446), (436, 468, 467, 435), (425, 457, 456, 424), (445, 477, 476, 444), (434, 466, 465, 433), (423, 455, 454, 422), (443, 475, 474, 442), (421, 453, 452, 420), (432, 464, 463, 431), (441, 473, 472, 440), (419, 451, 450, 418), (430, 462, 461, 429), (439, 471, 470, 438), (417, 449, 448, 416), (428, 460, 459, 427), (416, 448, 479, 447), (437, 469, 468, 436), (426, 458, 457, 425), (446, 478, 477, 445), (435, 467, 466, 434), (424, 456, 455, 423), (444, 476, 475, 443), (433, 465, 464, 432), (422, 454, 453, 421), (442, 474, 473, 441), (420, 452, 451, 419), (431, 463, 462, 430), (440, 472, 471, 439), (418, 450, 449, 417), (429, 461, 460, 428), (438, 470, 469, 437), (427, 459, 458, 426), (484, 489, 483, 482), (480, 481, 487, 486), (486, 487, 488, 485), (485, 488, 489, 484), (494, 492, 493, 499), (490, 496, 497, 491), (496, 495, 498, 497), (495, 494, 499, 498), (488, 498, 499, 489), (487, 497, 498, 488), (481, 491, 497, 487), (485, 495, 496, 486), (484, 494, 495, 485), (482, 492, 494, 484), (483, 493, 492, 482), (489, 499, 493, 483), (480, 490, 491, 481), (486, 496, 490, 480), (470, 522, 521, 469), (459, 511, 510, 458), (479, 531, 530, 478), (468, 520, 519, 467), (457, 509, 508, 456), (477, 529, 528, 476), (466, 518, 517, 465), (455, 507, 506, 454), (475, 527, 526, 474), (453, 505, 504, 452), (464, 516, 515, 463), (473, 525, 524, 472), (451, 503, 502, 450), (462, 514, 513, 461), (471, 523, 522, 470), (449, 501, 500, 448), (460, 512, 511, 459), (448, 500, 531, 479), (469, 521, 520, 468), (458, 510, 509, 457), (478, 530, 529, 477), (467, 519, 518, 466), (456, 508, 507, 455), (476, 528, 527, 475), (465, 517, 516, 464), (454, 506, 505, 453), (474, 526, 525, 473), (452, 504, 503, 451), (463, 515, 514, 462), (472, 524, 523, 471), (450, 502, 501, 449), (461, 513, 512, 460), (532, 534, 535, 536, 537, 538, 539, 540, 541, 542, 543, 544, 545, 546, 547, 548, 549, 550, 551, 552, 553, 554, 555, 556, 557, 558, 559, 560, 561, 562, 563, 533)])
_uv = me_circle.uv_layers.new(name='UVMap')
_uv.uv.foreach_set('vector', [0.6217, 0.6588, 0.6176, 0.655, 0.6082, 0.6732, 0.612, 0.6775, 0.6431, 0.2162, 0.6389, 0.2188, 0.6446, 0.2388, 0.6489, 0.2365, 0.6695, 0.4493, 0.6649, 0.4488, 0.6634, 0.4704, 0.668, 0.4712, 0.6012, 0.6956, 0.5975, 0.6907, 0.5855, 0.707, 0.5888, 0.7125, 0.6658, 0.493, 0.6612, 0.4919, 0.6584, 0.5133, 0.6629, 0.5147, 0.6539, 0.257, 0.6496, 0.259, 0.6539, 0.2796, 0.6583, 0.2779, 0.5739, 0.09158, 0.5709, 0.0972, 0.5842, 0.1113, 0.5873, 0.106, 0.6594, 0.5362, 0.6549, 0.5346, 0.6505, 0.5555, 0.6549, 0.5575, 0.6618, 0.2991, 0.6574, 0.3005, 0.6602, 0.3214, 0.6647, 0.3203, 0.5996, 0.1217, 0.5961, 0.1266, 0.6069, 0.1434, 0.6107, 0.139, 0.667, 0.3416, 0.6625, 0.3424, 0.6641, 0.3636, 0.6686, 0.363, 0.6442, 0.5989, 0.6399, 0.5963, 0.6334, 0.6163, 0.6377, 0.6193, 0.6205, 0.1574, 0.6166, 0.1613, 0.625, 0.18, 0.629, 0.1766, 0.6697, 0.3844, 0.6652, 0.3848, 0.6656, 0.406, 0.6701, 0.4058, 0.6302, 0.6393, 0.6261, 0.6359, 0.6176, 0.655, 0.6217, 0.6588, 0.6365, 0.1962, 0.6324, 0.1992, 0.6389, 0.2188, 0.6431, 0.2162, 0.6701, 0.4274, 0.6656, 0.4273, 0.6649, 0.4488, 0.6695, 0.4493, 0.612, 0.6775, 0.6082, 0.6732, 0.5975, 0.6907, 0.6012, 0.6956, 0.668, 0.4712, 0.6634, 0.4704, 0.6612, 0.4919, 0.6658, 0.493, 0.6489, 0.2365, 0.6446, 0.2388, 0.6496, 0.259, 0.6539, 0.257, 0.5888, 0.7125, 0.5855, 0.707, 0.5717, 0.7219, 0.5749, 0.7278, 0.6629, 0.5147, 0.6584, 0.5133, 0.6549, 0.5346, 0.6594, 0.5362, 0.6583, 0.2779, 0.6539, 0.2796, 0.6574, 0.3005, 0.6618, 0.2991, 0.5873, 0.106, 0.5842, 0.1113, 0.5961, 0.1266, 0.5996, 0.1217, 0.6549, 0.5575, 0.6505, 0.5555, 0.6455, 0.576, 0.6498, 0.5782, 0.6647, 0.3203, 0.6602, 0.3214, 0.6625, 0.3424, 0.667, 0.3416, 0.6498, 0.5782, 0.6455, 0.576, 0.6399, 0.5963, 0.6442, 0.5989, 0.6107, 0.139, 0.6069, 0.1434, 0.6166, 0.1613, 0.6205, 0.1574, 0.6686, 0.363, 0.6641, 0.3636, 0.6652, 0.3848, 0.6697, 0.3844, 0.6377, 0.6193, 0.6334, 0.6163, 0.6261, 0.6359, 0.6302, 0.6393, 0.629, 0.1766, 0.625, 0.18, 0.6324, 0.1992, 0.6365, 0.1962, 0.6701, 0.4058, 0.6656, 0.406, 0.6656, 0.4273, 0.6701, 0.4274, 0.6261, 0.6359, 0.6195, 0.6306, 0.6114, 0.649, 0.6176, 0.655, 0.6324, 0.1992, 0.6259, 0.2039, 0.6323, 0.2229, 0.6389, 0.2188, 0.6656, 0.4273, 0.6584, 0.427, 0.6576, 0.4481, 0.6649, 0.4488, 0.6082, 0.6732, 0.6023, 0.6666, 0.592, 0.6831, 0.5975, 0.6907, 0.6634, 0.4704, 0.6561, 0.4692, 0.6541, 0.4903, 0.6612, 0.4919, 0.6446, 0.2388, 0.6379, 0.2424, 0.6427, 0.2621, 0.6496, 0.259, 0.5855, 0.707, 0.5804, 0.6985, 0.5673, 0.7121, 0.5717, 0.7219, 0.6584, 0.5133, 0.6513, 0.5111, 0.6477, 0.5319, 0.6549, 0.5346, 0.6539, 0.2796, 0.6469, 0.2822, 0.6504, 0.3026, 0.6574, 0.3005, 0.5842, 0.1113, 0.5794, 0.1197, 0.5909, 0.1342, 0.5961, 0.1266, 0.6505, 0.5555, 0.6436, 0.5524, 0.6387, 0.5724, 0.6455, 0.576, 0.6602, 0.3214, 0.6533, 0.3231, 0.6554, 0.3437, 0.6625, 0.3424, 0.6455, 0.576, 0.6387, 0.5724, 0.6332, 0.5922, 0.6399, 0.5963, 0.6069, 0.1434, 0.6012, 0.1503, 0.6105, 0.1673, 0.6166, 0.1613, 0.6641, 0.3636, 0.657, 0.3644, 0.658, 0.3852, 0.6652, 0.3848, 0.6334, 0.6163, 0.6268, 0.6116, 0.6195, 0.6306, 0.6261, 0.6359, 0.625, 0.18, 0.6187, 0.1853, 0.6259, 0.2039, 0.6324, 0.1992, 0.6656, 0.406, 0.6584, 0.4061, 0.6584, 0.427, 0.6656, 0.4273, 0.6176, 0.655, 0.6114, 0.649, 0.6023, 0.6666, 0.6082, 0.6732, 0.6389, 0.2188, 0.6323, 0.2229, 0.6379, 0.2424, 0.6446, 0.2388, 0.6649, 0.4488, 0.6576, 0.4481, 0.6561, 0.4692, 0.6634, 0.4704, 0.5975, 0.6907, 0.592, 0.6831, 0.5804, 0.6985, 0.5855, 0.707, 0.6612, 0.4919, 0.6541, 0.4903, 0.6513, 0.5111, 0.6584, 0.5133, 0.6496, 0.259, 0.6427, 0.2621, 0.6469, 0.2822, 0.6539, 0.2796, 0.5709, 0.0972, 0.5666, 0.1066, 0.5794, 0.1197, 0.5842, 0.1113, 0.6549, 0.5346, 0.6477, 0.5319, 0.6436, 0.5524, 0.6505, 0.5555, 0.6574, 0.3005, 0.6504, 0.3026, 0.6533, 0.3231, 0.6602, 0.3214, 0.5961, 0.1266, 0.5909, 0.1342, 0.6012, 0.1503, 0.6069, 0.1434, 0.6625, 0.3424, 0.6554, 0.3437, 0.657, 0.3644, 0.6641, 0.3636, 0.6399, 0.5963, 0.6332, 0.5922, 0.6268, 0.6116, 0.6334, 0.6163, 0.6166, 0.1613, 0.6105, 0.1673, 0.6187, 0.1853, 0.625, 0.18, 0.6652, 0.3848, 0.658, 0.3852, 0.6584, 0.4061, 0.6656, 0.406, 0.6332, 0.5922, 0.6122, 0.5792, 0.6065, 0.597, 0.6268, 0.6116, 0.6105, 0.1673, 0.5921, 0.1858, 0.5994, 0.2017, 0.6187, 0.1853, 0.658, 0.3852, 0.6356, 0.3865, 0.636, 0.4063, 0.6584, 0.4061, 0.6195, 0.6306, 0.6, 0.6144, 0.5926, 0.6309, 0.6114, 0.649, 0.6259, 0.2039, 0.606, 0.2184, 0.6117, 0.2358, 0.6323, 0.2229, 0.6584, 0.427, 0.6357, 0.426, 0.6347, 0.4456, 0.6576, 0.4481, 0.6023, 0.6666, 0.5845, 0.6464, 0.5757, 0.6607, 0.592, 0.6831, 0.6561, 0.4692, 0.6335, 0.4652, 0.6313, 0.4848, 0.6541, 0.4903, 0.6379, 0.2424, 0.617, 0.2536, 0.6213, 0.272, 0.6427, 0.2621, 0.5804, 0.6985, 0.5661, 0.6736, 0.5559, 0.6849, 0.5673, 0.7121, 0.6513, 0.5111, 0.6288, 0.5041, 0.6257, 0.5233, 0.6477, 0.5319, 0.6469, 0.2822, 0.625, 0.2906, 0.6284, 0.3094, 0.6504, 0.3026, 0.5794, 0.1197, 0.5659, 0.144, 0.5753, 0.1568, 0.5909, 0.1342, 0.6436, 0.5524, 0.6219, 0.5424, 0.6175, 0.5611, 0.6387, 0.5724, 0.6533, 0.3231, 0.6308, 0.3285, 0.633, 0.3476, 0.6554, 0.3437, 0.6387, 0.5724, 0.6175, 0.5611, 0.6122, 0.5792, 0.6332, 0.5922, 0.6012, 0.1503, 0.5842, 0.1706, 0.5921, 0.1858, 0.6105, 0.1673, 0.657, 0.3644, 0.6345, 0.367, 0.6356, 0.3865, 0.658, 0.3852, 0.6268, 0.6116, 0.6065, 0.597, 0.6, 0.6144, 0.6195, 0.6306, 0.6187, 0.1853, 0.5994, 0.2017, 0.606, 0.2184, 0.6259, 0.2039, 0.6584, 0.4061, 0.636, 0.4063, 0.6357, 0.426, 0.6584, 0.427, 0.6114, 0.649, 0.5926, 0.6309, 0.5845, 0.6464, 0.6023, 0.6666, 0.6323, 0.2229, 0.6117, 0.2358, 0.617, 0.2536, 0.6379, 0.2424, 0.6576, 0.4481, 0.6347, 0.4456, 0.6335, 0.4652, 0.6561, 0.4692, 0.592, 0.6831, 0.5757, 0.6607, 0.5661, 0.6736, 0.5804, 0.6985, 0.6541, 0.4903, 0.6313, 0.4848, 0.6288, 0.5041, 0.6513, 0.5111, 0.6427, 0.2621, 0.6213, 0.272, 0.625, 0.2906, 0.6469, 0.2822, 0.5666, 0.1066, 0.5557, 0.1331, 0.5659, 0.144, 0.5794, 0.1197, 0.6477, 0.5319, 0.6257, 0.5233, 0.6219, 0.5424, 0.6436, 0.5524, 0.6504, 0.3026, 0.6284, 0.3094, 0.6308, 0.3285, 0.6533, 0.3231, 0.5909, 0.1342, 0.5753, 0.1568, 0.5842, 0.1706, 0.6012, 0.1503, 0.6554, 0.3437, 0.633, 0.3476, 0.6345, 0.367, 0.657, 0.3644, 0.5753, 0.1568, 0.571, 0.1628, 0.5794, 0.1762, 0.5842, 0.1706, 0.633, 0.3476, 0.6266, 0.3489, 0.6281, 0.3678, 0.6345, 0.367, 0.6122, 0.5792, 0.6063, 0.5756, 0.6007, 0.5929, 0.6065, 0.597, 0.5921, 0.1858, 0.587, 0.1908, 0.5941, 0.2063, 0.5994, 0.2017, 0.6356, 0.3865, 0.6291, 0.387, 0.6294, 0.4063, 0.636, 0.4063, 0.6, 0.6144, 0.5944, 0.6098, 0.5873, 0.6258, 0.5926, 0.6309, 0.606, 0.2184, 0.6004, 0.2225, 0.6059, 0.2394, 0.6117, 0.2358, 0.6357, 0.426, 0.6292, 0.4256, 0.6282, 0.4449, 0.6347, 0.4456, 0.5845, 0.6464, 0.5796, 0.6408, 0.5712, 0.6547, 0.5757, 0.6607, 0.6335, 0.4652, 0.6269, 0.464, 0.6249, 0.4832, 0.6313, 0.4848, 0.617, 0.2536, 0.6109, 0.2567, 0.6152, 0.2746, 0.6213, 0.272, 0.5661, 0.6736, 0.5622, 0.6671, 0.5525, 0.6781, 0.5559, 0.6849, 0.6288, 0.5041, 0.6224, 0.5022, 0.6193, 0.521, 0.6257, 0.5233, 0.625, 0.2906, 0.6189, 0.2929, 0.622, 0.3114, 0.6284, 0.3094, 0.5659, 0.144, 0.562, 0.1505, 0.571, 0.1628, 0.5753, 0.1568, 0.6219, 0.5424, 0.6157, 0.5396, 0.6113, 0.5579, 0.6175, 0.5611, 0.6308, 0.3285, 0.6245, 0.3301, 0.6266, 0.3489, 0.633, 0.3476, 0.6175, 0.5611, 0.6113, 0.5579, 0.6063, 0.5756, 0.6122, 0.5792, 0.5842, 0.1706, 0.5794, 0.1762, 0.587, 0.1908, 0.5921, 0.1858, 0.6345, 0.367, 0.6281, 0.3678, 0.6291, 0.387, 0.6356, 0.3865, 0.6065, 0.597, 0.6007, 0.5929, 0.5944, 0.6098, 0.6, 0.6144, 0.5994, 0.2017, 0.5941, 0.2063, 0.6004, 0.2225, 0.606, 0.2184, 0.636, 0.4063, 0.6294, 0.4063, 0.6292, 0.4256, 0.6357, 0.426, 0.5926, 0.6309, 0.5873, 0.6258, 0.5796, 0.6408, 0.5845, 0.6464, 0.6117, 0.2358, 0.6059, 0.2394, 0.6109, 0.2567, 0.617, 0.2536, 0.6347, 0.4456, 0.6282, 0.4449, 0.6269, 0.464, 0.6335, 0.4652, 0.5757, 0.6607, 0.5712, 0.6547, 0.5622, 0.6671, 0.5661, 0.6736, 0.6313, 0.4848, 0.6249, 0.4832, 0.6224, 0.5022, 0.6288, 0.5041, 0.6213, 0.272, 0.6152, 0.2746, 0.6189, 0.2929, 0.625, 0.2906, 0.5557, 0.1331, 0.5523, 0.1399, 0.562, 0.1505, 0.5659, 0.144, 0.6257, 0.5233, 0.6193, 0.521, 0.6157, 0.5396, 0.6219, 0.5424, 0.6284, 0.3094, 0.622, 0.3114, 0.6245, 0.3301, 0.6308, 0.3285, 0.5523, 0.1399, 0.5496, 0.1455, 0.5587, 0.1559, 0.562, 0.1505, 0.6193, 0.521, 0.6139, 0.519, 0.6102, 0.5373, 0.6157, 0.5396, 0.622, 0.3114, 0.6167, 0.313, 0.619, 0.3314, 0.6245, 0.3301, 0.571, 0.1628, 0.5673, 0.1677, 0.5754, 0.1808, 0.5794, 0.1762, 0.6266, 0.3489, 0.6212, 0.3499, 0.6226, 0.3685, 0.6281, 0.3678, 0.6063, 0.5756, 0.6012, 0.5725, 0.5957, 0.5895, 0.6007, 0.5929, 0.587, 0.1908, 0.5826, 0.1952, 0.5895, 0.2101, 0.5941, 0.2063, 0.6291, 0.387, 0.6234, 0.3874, 0.6239, 0.4063, 0.6294, 0.4063, 0.5944, 0.6098, 0.5896, 0.6058, 0.5828, 0.6215, 0.5873, 0.6258, 0.6004, 0.2225, 0.5957, 0.2259, 0.601, 0.2424, 0.6059, 0.2394, 0.6292, 0.4256, 0.6235, 0.4253, 0.6228, 0.4443, 0.6282, 0.4449, 0.5796, 0.6408, 0.5755, 0.6361, 0.5674, 0.6496, 0.5712, 0.6547, 0.6269, 0.464, 0.6214, 0.4631, 0.6193, 0.4819, 0.6249, 0.4832, 0.6109, 0.2567, 0.6058, 0.2595, 0.61, 0.277, 0.6152, 0.2746, 0.5622, 0.6671, 0.5589, 0.6619, 0.5498, 0.6723, 0.5525, 0.6781, 0.6224, 0.5022, 0.617, 0.5006, 0.6139, 0.519, 0.6193, 0.521, 0.6189, 0.2929, 0.6135, 0.2949, 0.6167, 0.313, 0.622, 0.3114, 0.562, 0.1505, 0.5587, 0.1559, 0.5673, 0.1677, 0.571, 0.1628, 0.6157, 0.5396, 0.6102, 0.5373, 0.6062, 0.5553, 0.6113, 0.5579, 0.6245, 0.3301, 0.619, 0.3314, 0.6212, 0.3499, 0.6266, 0.3489, 0.6113, 0.5579, 0.6062, 0.5553, 0.6012, 0.5725, 0.6063, 0.5756, 0.5794, 0.1762, 0.5754, 0.1808, 0.5826, 0.1952, 0.587, 0.1908, 0.6281, 0.3678, 0.6226, 0.3685, 0.6234, 0.3874, 0.6291, 0.387, 0.6007, 0.5929, 0.5957, 0.5895, 0.5896, 0.6058, 0.5944, 0.6098, 0.5941, 0.2063, 0.5895, 0.2101, 0.5957, 0.2259, 0.6004, 0.2225, 0.6294, 0.4063, 0.6239, 0.4063, 0.6235, 0.4253, 0.6292, 0.4256, 0.5873, 0.6258, 0.5828, 0.6215, 0.5755, 0.6361, 0.5796, 0.6408, 0.6059, 0.2394, 0.601, 0.2424, 0.6058, 0.2595, 0.6109, 0.2567, 0.6282, 0.4449, 0.6228, 0.4443, 0.6214, 0.4631, 0.6269, 0.464, 0.5712, 0.6547, 0.5674, 0.6496, 0.5589, 0.6619, 0.5622, 0.6671, 0.6249, 0.4832, 0.6193, 0.4819, 0.617, 0.5006, 0.6224, 0.5022, 0.6152, 0.2746, 0.61, 0.277, 0.6135, 0.2949, 0.6189, 0.2929, 0.5674, 0.6496, 0.5418, 0.5956, 0.5418, 0.6056, 0.5589, 0.6619, 0.6193, 0.4819, 0.5418, 0.465, 0.5418, 0.4794, 0.617, 0.5006, 0.61, 0.277, 0.5418, 0.3063, 0.5418, 0.32, 0.6135, 0.2949, 0.5496, 0.1455, 0.5418, 0.2049, 0.5418, 0.2133, 0.5587, 0.1559, 0.6139, 0.519, 0.5418, 0.4937, 0.5418, 0.5077, 0.6102, 0.5373, 0.6167, 0.313, 0.5418, 0.3339, 0.5418, 0.3481, 0.619, 0.3314, 0.5673, 0.1677, 0.5418, 0.2226, 0.5418, 0.2328, 0.5754, 0.1808, 0.6212, 0.3499, 0.5418, 0.3625, 0.5418, 0.377, 0.6226, 0.3685, 0.6012, 0.5725, 0.5418, 0.535, 0.5418, 0.5482, 0.5957, 0.5895, 0.5826, 0.1952, 0.5418, 0.2436, 0.5418, 0.2553, 0.5895, 0.2101, 0.6234, 0.3874, 0.5418, 0.3916, 0.5418, 0.4063, 0.6239, 0.4063, 0.5896, 0.6058, 0.5418, 0.5609, 0.5418, 0.5731, 0.5828, 0.6215, 0.5957, 0.2259, 0.5418, 0.2673, 0.5418, 0.2799, 0.601, 0.2424, 0.6235, 0.4253, 0.5418, 0.421, 0.5418, 0.4357, 0.6228, 0.4443, 0.5755, 0.6361, 0.5418, 0.5847, 0.5418, 0.5956, 0.5674, 0.6496, 0.6214, 0.4631, 0.5418, 0.4504, 0.5418, 0.465, 0.6193, 0.4819, 0.6058, 0.2595, 0.5418, 0.2929, 0.5418, 0.3063, 0.61, 0.277, 0.5589, 0.6619, 0.5418, 0.6056, 0.5418, 0.6146, 0.5498, 0.6723, 0.617, 0.5006, 0.5418, 0.4794, 0.5418, 0.4937, 0.6139, 0.519, 0.6135, 0.2949, 0.5418, 0.32, 0.5418, 0.3339, 0.6167, 0.313, 0.5587, 0.1559, 0.5418, 0.2133, 0.5418, 0.2226, 0.5673, 0.1677, 0.6102, 0.5373, 0.5418, 0.5077, 0.5418, 0.5215, 0.6062, 0.5553, 0.619, 0.3314, 0.5418, 0.3481, 0.5418, 0.3625, 0.6212, 0.3499, 0.6062, 0.5553, 0.5418, 0.5215, 0.5418, 0.535, 0.6012, 0.5725, 0.5754, 0.1808, 0.5418, 0.2328, 0.5418, 0.2436, 0.5826, 0.1952, 0.6226, 0.3685, 0.5418, 0.377, 0.5418, 0.3916, 0.6234, 0.3874, 0.5957, 0.5895, 0.5418, 0.5482, 0.5418, 0.5609, 0.5896, 0.6058, 0.5895, 0.2101, 0.5418, 0.2553, 0.5418, 0.2673, 0.5957, 0.2259, 0.6239, 0.4063, 0.5418, 0.4063, 0.5418, 0.421, 0.6235, 0.4253, 0.5828, 0.6215, 0.5418, 0.5731, 0.5418, 0.5847, 0.5755, 0.6361, 0.601, 0.2424, 0.5418, 0.2799, 0.5418, 0.2929, 0.6058, 0.2595, 0.6228, 0.4443, 0.5418, 0.4357, 0.5418, 0.4504, 0.6214, 0.4631, 0.5418, 0.5731, 0.4986, 0.561, 0.4966, 0.5728, 0.5418, 0.5847, 0.5418, 0.2799, 0.5082, 0.2877, 0.5097, 0.3, 0.5418, 0.2929, 0.5418, 0.4357, 0.5164, 0.4314, 0.5159, 0.445, 0.5418, 0.4504, 0.5418, 0.5956, 0.4944, 0.5844, 0.4931, 0.5955, 0.5418, 0.6056, 0.5418, 0.465, 0.5142, 0.4583, 0.5131, 0.4718, 0.5418, 0.4794, 0.5418, 0.3063, 0.5119, 0.3126, 0.513, 0.3254, 0.5418, 0.32, 0.5418, 0.2049, 0.4964, 0.2115, 0.4971, 0.2209, 0.5418, 0.2133, 0.5418, 0.4937, 0.5117, 0.4851, 0.5101, 0.4982, 0.5418, 0.5077, 0.5418, 0.3339, 0.5147, 0.3383, 0.5153, 0.3514, 0.5418, 0.3481, 0.5418, 0.2226, 0.4982, 0.2308, 0.5001, 0.2415, 0.5418, 0.2328, 0.5418, 0.3625, 0.5165, 0.3647, 0.5173, 0.378, 0.5418, 0.377, 0.5418, 0.535, 0.5055, 0.524, 0.5034, 0.5366, 0.5418, 0.5482, 0.5418, 0.2436, 0.5018, 0.2525, 0.5042, 0.2639, 0.5418, 0.2553, 0.5418, 0.3916, 0.5179, 0.3913, 0.5174, 0.4046, 0.5418, 0.4063, 0.5418, 0.5609, 0.5013, 0.549, 0.4986, 0.561, 0.5418, 0.5731, 0.5418, 0.2673, 0.5059, 0.2757, 0.5082, 0.2877, 0.5418, 0.2799, 0.5418, 0.421, 0.5175, 0.4181, 0.5164, 0.4314, 0.5418, 0.4357, 0.5418, 0.5847, 0.4966, 0.5728, 0.4944, 0.5844, 0.5418, 0.5956, 0.5418, 0.4504, 0.5159, 0.445, 0.5142, 0.4583, 0.5418, 0.465, 0.5418, 0.2929, 0.5097, 0.3, 0.5119, 0.3126, 0.5418, 0.3063, 0.5418, 0.6056, 0.4931, 0.5955, 0.4925, 0.6062, 0.5418, 0.6146, 0.5418, 0.4794, 0.5131, 0.4718, 0.5117, 0.4851, 0.5418, 0.4937, 0.5418, 0.32, 0.513, 0.3254, 0.5147, 0.3383, 0.5418, 0.3339, 0.5418, 0.2133, 0.4971, 0.2209, 0.4982, 0.2308, 0.5418, 0.2226, 0.5418, 0.5077, 0.5101, 0.4982, 0.5075, 0.511, 0.5418, 0.5215, 0.5418, 0.3481, 0.5153, 0.3514, 0.5165, 0.3647, 0.5418, 0.3625, 0.5418, 0.5215, 0.5075, 0.511, 0.5055, 0.524, 0.5418, 0.535, 0.5418, 0.2328, 0.5001, 0.2415, 0.5018, 0.2525, 0.5418, 0.2436, 0.5418, 0.377, 0.5173, 0.378, 0.5179, 0.3913, 0.5418, 0.3916, 0.5418, 0.5482, 0.5034, 0.5366, 0.5013, 0.549, 0.5418, 0.5609, 0.5418, 0.2553, 0.5042, 0.2639, 0.5059, 0.2757, 0.5418, 0.2673, 0.5418, 0.4063, 0.5174, 0.4046, 0.5175, 0.4181, 0.5418, 0.421, 0.5034, 0.5366, 0.4508, 0.5219, 0.4489, 0.5358, 0.5013, 0.549, 0.5042, 0.2639, 0.4549, 0.2726, 0.4562, 0.2856, 0.5059, 0.2757, 0.5174, 0.4046, 0.4629, 0.402, 0.4625, 0.4134, 0.5175, 0.4181, 0.4986, 0.561, 0.447, 0.5504, 0.4452, 0.5662, 0.4966, 0.5728, 0.5082, 0.2877, 0.4574, 0.2981, 0.4586, 0.3102, 0.5097, 0.3, 0.5164, 0.4314, 0.462, 0.4248, 0.4611, 0.4363, 0.5159, 0.445, 0.4944, 0.5844, 0.4437, 0.5832, 0.4428, 0.6023, 0.4931, 0.5955, 0.5142, 0.4583, 0.4602, 0.4478, 0.4591, 0.4594, 0.5131, 0.4718, 0.5119, 0.3126, 0.4596, 0.3221, 0.4607, 0.3338, 0.513, 0.3254, 0.4964, 0.2115, 0.4532, 0.1938, 0.4522, 0.2127, 0.4971, 0.2209, 0.5117, 0.4851, 0.4577, 0.4713, 0.4561, 0.4834, 0.5101, 0.4982, 0.5147, 0.3383, 0.4614, 0.3453, 0.4621, 0.3566, 0.5153, 0.3514, 0.4982, 0.2308, 0.4523, 0.2297, 0.4528, 0.2449, 0.5001, 0.2415, 0.5165, 0.3647, 0.4626, 0.3678, 0.4629, 0.3792, 0.5173, 0.378, 0.5055, 0.524, 0.4527, 0.5086, 0.4508, 0.5219, 0.5034, 0.5366, 0.5018, 0.2525, 0.4538, 0.2592, 0.4549, 0.2726, 0.5042, 0.2639, 0.5179, 0.3913, 0.463, 0.3906, 0.4629, 0.402, 0.5174, 0.4046, 0.5013, 0.549, 0.4489, 0.5358, 0.447, 0.5504, 0.4986, 0.561, 0.5059, 0.2757, 0.4562, 0.2856, 0.4574, 0.2981, 0.5082, 0.2877, 0.5175, 0.4181, 0.4625, 0.4134, 0.462, 0.4248, 0.5164, 0.4314, 0.4966, 0.5728, 0.4452, 0.5662, 0.4437, 0.5832, 0.4944, 0.5844, 0.5159, 0.445, 0.4611, 0.4363, 0.4602, 0.4478, 0.5142, 0.4583, 0.5097, 0.3, 0.4586, 0.3102, 0.4596, 0.3221, 0.5119, 0.3126, 0.4931, 0.5955, 0.4428, 0.6023, 0.443, 0.6245, 0.4925, 0.6062, 0.5131, 0.4718, 0.4591, 0.4594, 0.4577, 0.4713, 0.5117, 0.4851, 0.513, 0.3254, 0.4607, 0.3338, 0.4614, 0.3453, 0.5147, 0.3383, 0.4971, 0.2209, 0.4522, 0.2127, 0.4523, 0.2297, 0.4982, 0.2308, 0.5101, 0.4982, 0.4561, 0.4834, 0.4545, 0.4958, 0.5075, 0.511, 0.5153, 0.3514, 0.4621, 0.3566, 0.4626, 0.3678, 0.5165, 0.3647, 0.5075, 0.511, 0.4545, 0.4958, 0.4527, 0.5086, 0.5055, 0.524, 0.5001, 0.2415, 0.4528, 0.2449, 0.4538, 0.2592, 0.5018, 0.2525, 0.5173, 0.378, 0.4629, 0.3792, 0.463, 0.3906, 0.5179, 0.3913, 0.4545, 0.4958, 0.4462, 0.4934, 0.444, 0.5059, 0.4527, 0.5086, 0.4528, 0.2449, 0.443, 0.2462, 0.4446, 0.2609, 0.4538, 0.2592, 0.4629, 0.3792, 0.4554, 0.3795, 0.4555, 0.3906, 0.463, 0.3906, 0.4508, 0.5219, 0.4418, 0.5191, 0.4394, 0.533, 0.4489, 0.5358, 0.4549, 0.2726, 0.4461, 0.2745, 0.4477, 0.2874, 0.4562, 0.2856, 0.4629, 0.402, 0.4554, 0.4017, 0.455, 0.4128, 0.4625, 0.4134, 0.447, 0.5504, 0.4369, 0.5477, 0.4343, 0.5635, 0.4452, 0.5662, 0.4574, 0.2981, 0.4493, 0.2998, 0.4506, 0.3118, 0.4586, 0.3102, 0.462, 0.4248, 0.4544, 0.4239, 0.4536, 0.4351, 0.4611, 0.4363, 0.4437, 0.5832, 0.4317, 0.5808, 0.4291, 0.6005, 0.4428, 0.6023, 0.4602, 0.4478, 0.4525, 0.4463, 0.4512, 0.4577, 0.4591, 0.4594, 0.4596, 0.3221, 0.4518, 0.3236, 0.4529, 0.335, 0.4607, 0.3338, 0.4532, 0.1938, 0.4392, 0.1937, 0.4403, 0.2132, 0.4522, 0.2127, 0.4577, 0.4713, 0.4498, 0.4693, 0.4481, 0.4812, 0.4561, 0.4834, 0.4614, 0.3453, 0.4539, 0.3463, 0.4546, 0.3574, 0.4621, 0.3566, 0.4523, 0.2297, 0.4416, 0.2306, 0.443, 0.2462, 0.4528, 0.2449, 0.4626, 0.3678, 0.4551, 0.3685, 0.4554, 0.3795, 0.4629, 0.3792, 0.4527, 0.5086, 0.444, 0.5059, 0.4418, 0.5191, 0.4508, 0.5219, 0.4538, 0.2592, 0.4446, 0.2609, 0.4461, 0.2745, 0.4549, 0.2726, 0.463, 0.3906, 0.4555, 0.3906, 0.4554, 0.4017, 0.4629, 0.402, 0.4489, 0.5358, 0.4394, 0.533, 0.4369, 0.5477, 0.447, 0.5504, 0.4562, 0.2856, 0.4477, 0.2874, 0.4493, 0.2998, 0.4574, 0.2981, 0.4625, 0.4134, 0.455, 0.4128, 0.4544, 0.4239, 0.462, 0.4248, 0.4452, 0.5662, 0.4343, 0.5635, 0.4317, 0.5808, 0.4437, 0.5832, 0.4611, 0.4363, 0.4536, 0.4351, 0.4525, 0.4463, 0.4602, 0.4478, 0.4586, 0.3102, 0.4506, 0.3118, 0.4518, 0.3236, 0.4596, 0.3221, 0.4428, 0.6023, 0.4291, 0.6005, 0.4266, 0.6231, 0.443, 0.6245, 0.4591, 0.4594, 0.4512, 0.4577, 0.4498, 0.4693, 0.4577, 0.4713, 0.4607, 0.3338, 0.4529, 0.335, 0.4539, 0.3463, 0.4614, 0.3453, 0.4522, 0.2127, 0.4403, 0.2132, 0.4416, 0.2306, 0.4523, 0.2297, 0.4561, 0.4834, 0.4481, 0.4812, 0.4462, 0.4934, 0.4545, 0.4958, 0.4621, 0.3566, 0.4546, 0.3574, 0.4551, 0.3685, 0.4626, 0.3678, 0.4403, 0.2132, 0.4263, 0.2163, 0.429, 0.2336, 0.4416, 0.2306, 0.4481, 0.4812, 0.439, 0.4783, 0.4368, 0.4901, 0.4462, 0.4934, 0.4546, 0.3574, 0.4462, 0.3584, 0.4468, 0.3692, 0.4551, 0.3685, 0.4462, 0.4934, 0.4368, 0.4901, 0.4343, 0.5024, 0.444, 0.5059, 0.443, 0.2462, 0.4315, 0.2493, 0.4339, 0.2637, 0.4446, 0.2609, 0.4554, 0.3795, 0.4471, 0.3799, 0.4472, 0.3906, 0.4555, 0.3906, 0.4418, 0.5191, 0.4316, 0.5153, 0.4286, 0.5288, 0.4394, 0.533, 0.4461, 0.2745, 0.4361, 0.2772, 0.4381, 0.29, 0.4477, 0.2874, 0.4554, 0.4017, 0.447, 0.4013, 0.4466, 0.412, 0.455, 0.4128, 0.4369, 0.5477, 0.4253, 0.5431, 0.4217, 0.5588, 0.4343, 0.5635, 0.4493, 0.2998, 0.44, 0.3023, 0.4416, 0.3141, 0.4506, 0.3118, 0.4544, 0.4239, 0.4459, 0.4227, 0.4451, 0.4335, 0.4536, 0.4351, 0.4317, 0.5808, 0.4178, 0.5759, 0.4134, 0.5948, 0.4291, 0.6005, 0.4525, 0.4463, 0.444, 0.4445, 0.4425, 0.4555, 0.4512, 0.4577, 0.4518, 0.3236, 0.4431, 0.3255, 0.4443, 0.3367, 0.4529, 0.335, 0.4392, 0.1937, 0.4232, 0.1971, 0.4263, 0.2163, 0.4403, 0.2132, 0.4498, 0.4693, 0.4409, 0.4668, 0.439, 0.4783, 0.4481, 0.4812, 0.4539, 0.3463, 0.4453, 0.3476, 0.4462, 0.3584, 0.4546, 0.3574, 0.4416, 0.2306, 0.429, 0.2336, 0.4315, 0.2493, 0.443, 0.2462, 0.4551, 0.3685, 0.4468, 0.3692, 0.4471, 0.3799, 0.4554, 0.3795, 0.444, 0.5059, 0.4343, 0.5024, 0.4316, 0.5153, 0.4418, 0.5191, 0.4446, 0.2609, 0.4339, 0.2637, 0.4361, 0.2772, 0.4461, 0.2745, 0.4555, 0.3906, 0.4472, 0.3906, 0.447, 0.4013, 0.4554, 0.4017, 0.4394, 0.533, 0.4286, 0.5288, 0.4253, 0.5431, 0.4369, 0.5477, 0.4477, 0.2874, 0.4381, 0.29, 0.44, 0.3023, 0.4493, 0.2998, 0.455, 0.4128, 0.4466, 0.412, 0.4459, 0.4227, 0.4544, 0.4239, 0.4343, 0.5635, 0.4217, 0.5588, 0.4178, 0.5759, 0.4317, 0.5808, 0.4536, 0.4351, 0.4451, 0.4335, 0.444, 0.4445, 0.4525, 0.4463, 0.4506, 0.3118, 0.4416, 0.3141, 0.4431, 0.3255, 0.4518, 0.3236, 0.4291, 0.6005, 0.4134, 0.5948, 0.4081, 0.6158, 0.4266, 0.6231, 0.4512, 0.4577, 0.4425, 0.4555, 0.4409, 0.4668, 0.4498, 0.4693, 0.4529, 0.335, 0.4443, 0.3367, 0.4453, 0.3476, 0.4539, 0.3463, 0.4134, 0.5948, 0.3527, 0.5437, 0.3418, 0.5588, 0.4081, 0.6158, 0.4425, 0.4555, 0.4049, 0.4423, 0.4026, 0.4511, 0.4409, 0.4668, 0.4443, 0.3367, 0.4069, 0.3473, 0.4084, 0.3561, 0.4453, 0.3476, 0.4263, 0.2163, 0.3674, 0.2519, 0.3753, 0.2658, 0.429, 0.2336, 0.439, 0.4783, 0.3999, 0.46, 0.3967, 0.4691, 0.4368, 0.4901, 0.4462, 0.3584, 0.4096, 0.3649, 0.4104, 0.3736, 0.4468, 0.3692, 0.4368, 0.4901, 0.3967, 0.4691, 0.3929, 0.4784, 0.4343, 0.5024, 0.4315, 0.2493, 0.382, 0.2781, 0.3876, 0.2894, 0.4339, 0.2637, 0.4471, 0.3799, 0.4109, 0.3822, 0.4111, 0.3907, 0.4472, 0.3906, 0.4316, 0.5153, 0.3885, 0.4879, 0.3834, 0.4978, 0.4286, 0.5288, 0.4361, 0.2772, 0.3924, 0.3001, 0.3964, 0.3101, 0.4381, 0.29, 0.447, 0.4013, 0.4109, 0.3992, 0.4104, 0.4078, 0.4466, 0.412, 0.4253, 0.5431, 0.3776, 0.508, 0.3706, 0.5189, 0.4217, 0.5588, 0.44, 0.3023, 0.3998, 0.3198, 0.4026, 0.3292, 0.4416, 0.3141, 0.4459, 0.4227, 0.4096, 0.4163, 0.4084, 0.4249, 0.4451, 0.4335, 0.4178, 0.5759, 0.3623, 0.5307, 0.3527, 0.5437, 0.4134, 0.5948, 0.444, 0.4445, 0.4068, 0.4336, 0.4049, 0.4423, 0.4425, 0.4555, 0.4431, 0.3255, 0.405, 0.3384, 0.4069, 0.3473, 0.4443, 0.3367, 0.4232, 0.1971, 0.3583, 0.2358, 0.3674, 0.2519, 0.4263, 0.2163, 0.4409, 0.4668, 0.4026, 0.4511, 0.3999, 0.46, 0.439, 0.4783, 0.4453, 0.3476, 0.4084, 0.3561, 0.4096, 0.3649, 0.4462, 0.3584, 0.429, 0.2336, 0.3753, 0.2658, 0.382, 0.2781, 0.4315, 0.2493, 0.4468, 0.3692, 0.4104, 0.3736, 0.4109, 0.3822, 0.4471, 0.3799, 0.4343, 0.5024, 0.3929, 0.4784, 0.3885, 0.4879, 0.4316, 0.5153, 0.4339, 0.2637, 0.3876, 0.2894, 0.3924, 0.3001, 0.4361, 0.2772, 0.4472, 0.3906, 0.4111, 0.3907, 0.4109, 0.3992, 0.447, 0.4013, 0.4286, 0.5288, 0.3834, 0.4978, 0.3776, 0.508, 0.4253, 0.5431, 0.4381, 0.29, 0.3964, 0.3101, 0.3998, 0.3198, 0.44, 0.3023, 0.4466, 0.412, 0.4104, 0.4078, 0.4096, 0.4163, 0.4459, 0.4227, 0.4217, 0.5588, 0.3706, 0.5189, 0.3623, 0.5307, 0.4178, 0.5759, 0.4451, 0.4335, 0.4084, 0.4249, 0.4068, 0.4336, 0.444, 0.4445, 0.4416, 0.3141, 0.4026, 0.3292, 0.405, 0.3384, 0.4431, 0.3255, 0.3706, 0.5189, 0.3621, 0.5058, 0.3533, 0.5148, 0.3623, 0.5307, 0.4084, 0.4249, 0.4014, 0.4226, 0.3998, 0.4306, 0.4068, 0.4336, 0.4026, 0.3292, 0.3952, 0.3338, 0.3976, 0.3421, 0.405, 0.3384, 0.3527, 0.5437, 0.3426, 0.5244, 0.3288, 0.5348, 0.3418, 0.5588, 0.4049, 0.4423, 0.3978, 0.4387, 0.3955, 0.4467, 0.4026, 0.4511, 0.4069, 0.3473, 0.3997, 0.3504, 0.4013, 0.3586, 0.4084, 0.3561, 0.3674, 0.2519, 0.3561, 0.2684, 0.3656, 0.2792, 0.3753, 0.2658, 0.3999, 0.46, 0.3926, 0.4549, 0.3893, 0.4631, 0.3967, 0.4691, 0.4096, 0.3649, 0.4025, 0.3667, 0.4034, 0.3747, 0.4104, 0.3736, 0.3967, 0.4691, 0.3893, 0.4631, 0.3854, 0.4713, 0.3929, 0.4784, 0.382, 0.2781, 0.373, 0.2891, 0.3791, 0.2986, 0.3876, 0.2894, 0.4109, 0.3822, 0.4039, 0.3827, 0.4041, 0.3907, 0.4111, 0.3907, 0.3885, 0.4879, 0.3809, 0.4797, 0.3755, 0.4883, 0.3834, 0.4978, 0.3924, 0.3001, 0.3843, 0.3077, 0.3886, 0.3166, 0.3964, 0.3101, 0.4109, 0.3992, 0.4039, 0.3987, 0.4034, 0.4066, 0.4104, 0.4078, 0.3776, 0.508, 0.3694, 0.497, 0.3621, 0.5058, 0.3706, 0.5189, 0.3998, 0.3198, 0.3922, 0.3253, 0.3952, 0.3338, 0.4026, 0.3292, 0.4096, 0.4163, 0.4026, 0.4146, 0.4014, 0.4226, 0.4084, 0.4249, 0.3623, 0.5307, 0.3533, 0.5148, 0.3426, 0.5244, 0.3527, 0.5437, 0.4068, 0.4336, 0.3998, 0.4306, 0.3978, 0.4387, 0.4049, 0.4423, 0.405, 0.3384, 0.3976, 0.3421, 0.3997, 0.3504, 0.4069, 0.3473, 0.3583, 0.2358, 0.3441, 0.2564, 0.3561, 0.2684, 0.3674, 0.2519, 0.4026, 0.4511, 0.3955, 0.4467, 0.3926, 0.4549, 0.3999, 0.46, 0.4084, 0.3561, 0.4013, 0.3586, 0.4025, 0.3667, 0.4096, 0.3649, 0.3753, 0.2658, 0.3656, 0.2792, 0.373, 0.2891, 0.382, 0.2781, 0.4104, 0.3736, 0.4034, 0.3747, 0.4039, 0.3827, 0.4109, 0.3822, 0.3929, 0.4784, 0.3854, 0.4713, 0.3809, 0.4797, 0.3885, 0.4879, 0.3876, 0.2894, 0.3791, 0.2986, 0.3843, 0.3077, 0.3924, 0.3001, 0.4111, 0.3907, 0.4041, 0.3907, 0.4039, 0.3987, 0.4109, 0.3992, 0.3834, 0.4978, 0.3755, 0.4883, 0.3694, 0.497, 0.3776, 0.508, 0.3964, 0.3101, 0.3886, 0.3166, 0.3922, 0.3253, 0.3998, 0.3198, 0.4104, 0.4078, 0.4034, 0.4066, 0.4026, 0.4146, 0.4096, 0.4163, 0.3755, 0.4883, 0.3682, 0.4773, 0.362, 0.484, 0.3694, 0.497, 0.3886, 0.3166, 0.3807, 0.3243, 0.3844, 0.3317, 0.3922, 0.3253, 0.4034, 0.4066, 0.396, 0.4053, 0.3951, 0.4126, 0.4026, 0.4146, 0.3621, 0.5058, 0.3548, 0.4904, 0.3463, 0.4961, 0.3533, 0.5148, 0.4014, 0.4226, 0.3939, 0.4199, 0.3923, 0.4272, 0.3998, 0.4306, 0.3952, 0.3338, 0.3874, 0.3392, 0.39, 0.3466, 0.3976, 0.3421, 0.3426, 0.5244, 0.3359, 0.501, 0.3228, 0.5041, 0.3288, 0.5348, 0.3978, 0.4387, 0.3904, 0.4345, 0.388, 0.4417, 0.3955, 0.4467, 0.3997, 0.3504, 0.3921, 0.354, 0.3937, 0.3613, 0.4013, 0.3586, 0.3561, 0.2684, 0.3482, 0.2891, 0.3574, 0.2953, 0.3656, 0.2792, 0.3926, 0.4549, 0.3852, 0.4489, 0.3818, 0.4561, 0.3893, 0.4631, 0.4025, 0.3667, 0.395, 0.3687, 0.3959, 0.3761, 0.4034, 0.3747, 0.3893, 0.4631, 0.3818, 0.4561, 0.3779, 0.4633, 0.3854, 0.4713, 0.373, 0.2891, 0.365, 0.3023, 0.3712, 0.3095, 0.3791, 0.2986, 0.4039, 0.3827, 0.3965, 0.3834, 0.3967, 0.3907, 0.4041, 0.3907, 0.3809, 0.4797, 0.3734, 0.4703, 0.3682, 0.4773, 0.3755, 0.4883, 0.3843, 0.3077, 0.3763, 0.3168, 0.3807, 0.3243, 0.3886, 0.3166, 0.4039, 0.3987, 0.3965, 0.398, 0.396, 0.4053, 0.4034, 0.4066, 0.3694, 0.497, 0.362, 0.484, 0.3548, 0.4904, 0.3621, 0.5058, 0.3922, 0.3253, 0.3844, 0.3317, 0.3874, 0.3392, 0.3952, 0.3338, 0.4026, 0.4146, 0.3951, 0.4126, 0.3939, 0.4199, 0.4014, 0.4226, 0.3533, 0.5148, 0.3463, 0.4961, 0.3359, 0.501, 0.3426, 0.5244, 0.3998, 0.4306, 0.3923, 0.4272, 0.3904, 0.4345, 0.3978, 0.4387, 0.3976, 0.3421, 0.39, 0.3466, 0.3921, 0.354, 0.3997, 0.3504, 0.3441, 0.2564, 0.3362, 0.284, 0.3482, 0.2891, 0.3561, 0.2684, 0.3955, 0.4467, 0.388, 0.4417, 0.3852, 0.4489, 0.3926, 0.4549, 0.4013, 0.3586, 0.3937, 0.3613, 0.395, 0.3687, 0.4025, 0.3667, 0.3656, 0.2792, 0.3574, 0.2953, 0.365, 0.3023, 0.373, 0.2891, 0.4034, 0.3747, 0.3959, 0.3761, 0.3965, 0.3834, 0.4039, 0.3827, 0.3854, 0.4713, 0.3779, 0.4633, 0.3734, 0.4703, 0.3809, 0.4797, 0.3791, 0.2986, 0.3712, 0.3095, 0.3763, 0.3168, 0.3843, 0.3077, 0.4041, 0.3907, 0.3967, 0.3907, 0.3965, 0.398, 0.4039, 0.3987, 0.3779, 0.4633, 0.3608, 0.4388, 0.3575, 0.4426, 0.3734, 0.4703, 0.3712, 0.3095, 0.3562, 0.3404, 0.3599, 0.3437, 0.3763, 0.3168, 0.3967, 0.3907, 0.3758, 0.3909, 0.3756, 0.396, 0.3965, 0.398, 0.3682, 0.4773, 0.3538, 0.446, 0.3497, 0.4489, 0.362, 0.484, 0.3807, 0.3243, 0.3631, 0.3476, 0.3659, 0.3518, 0.3844, 0.3317, 0.396, 0.4053, 0.3752, 0.4011, 0.3744, 0.4061, 0.3951, 0.4126, 0.3548, 0.4904, 0.3451, 0.4512, 0.3402, 0.4524, 0.3463, 0.4961, 0.3939, 0.4199, 0.3735, 0.4112, 0.3721, 0.4161, 0.3923, 0.4272, 0.3874, 0.3392, 0.3682, 0.3563, 0.3703, 0.3608, 0.39, 0.3466, 0.3359, 0.501, 0.3349, 0.4527, 0.3292, 0.4516, 0.3228, 0.5041, 0.3904, 0.4345, 0.3705, 0.421, 0.3686, 0.4258, 0.388, 0.4417, 0.3921, 0.354, 0.372, 0.3657, 0.3734, 0.3706, 0.3937, 0.3613, 0.3482, 0.2891, 0.3427, 0.3344, 0.3476, 0.3356, 0.3574, 0.2953, 0.3852, 0.4489, 0.3663, 0.4303, 0.3637, 0.4346, 0.3818, 0.4561, 0.395, 0.3687, 0.3744, 0.3756, 0.3752, 0.3807, 0.3959, 0.3761, 0.3818, 0.4561, 0.3637, 0.4346, 0.3608, 0.4388, 0.3779, 0.4633, 0.365, 0.3023, 0.3522, 0.3376, 0.3562, 0.3404, 0.3712, 0.3095, 0.3965, 0.3834, 0.3756, 0.3858, 0.3758, 0.3909, 0.3967, 0.3907, 0.3734, 0.4703, 0.3575, 0.4426, 0.3538, 0.446, 0.3682, 0.4773, 0.3763, 0.3168, 0.3599, 0.3437, 0.3631, 0.3476, 0.3807, 0.3243, 0.3965, 0.398, 0.3756, 0.396, 0.3752, 0.4011, 0.396, 0.4053, 0.362, 0.484, 0.3497, 0.4489, 0.3451, 0.4512, 0.3548, 0.4904, 0.3844, 0.3317, 0.3659, 0.3518, 0.3682, 0.3563, 0.3874, 0.3392, 0.3951, 0.4126, 0.3744, 0.4061, 0.3735, 0.4112, 0.3939, 0.4199, 0.3463, 0.4961, 0.3402, 0.4524, 0.3349, 0.4527, 0.3359, 0.501, 0.3923, 0.4272, 0.3721, 0.4161, 0.3705, 0.421, 0.3904, 0.4345, 0.39, 0.3466, 0.3703, 0.3608, 0.372, 0.3657, 0.3921, 0.354, 0.3362, 0.284, 0.3374, 0.3345, 0.3427, 0.3344, 0.3482, 0.2891, 0.388, 0.4417, 0.3686, 0.4258, 0.3663, 0.4303, 0.3852, 0.4489, 0.3937, 0.3613, 0.3734, 0.3706, 0.3744, 0.3756, 0.395, 0.3687, 0.3574, 0.2953, 0.3476, 0.3356, 0.3522, 0.3376, 0.365, 0.3023, 0.3959, 0.3761, 0.3752, 0.3807, 0.3756, 0.3858, 0.3965, 0.3834, 0.04926, 0.6591, 0.04926, 0.9671, 0.3573, 0.9671, 0.3573, 0.6591, 0.04926, 0.6591, 0.04926, 0.9671, 0.3573, 0.9671, 0.3573, 0.6591, 0.04926, 0.6591, 0.04926, 0.9671, 0.3573, 0.9671, 0.3573, 0.6591, 0.04926, 0.6591, 0.04926, 0.9671, 0.3573, 0.9671, 0.3573, 0.6591, 0.04926, 0.6591, 0.04926, 0.9671, 0.3573, 0.9671, 0.3573, 0.6591, 0.04926, 0.6591, 0.04926, 0.9671, 0.3573, 0.9671, 0.3573, 0.6591, 0.04926, 0.6591, 0.04926, 0.9671, 0.3573, 0.9671, 0.3573, 0.6591, 0.04926, 0.6591, 0.04926, 0.9671, 0.3573, 0.9671, 0.3573, 0.6591, 0.04926, 0.6591, 0.04926, 0.9671, 0.3573, 0.9671, 0.3573, 0.6591, 0.04926, 0.6591, 0.04926, 0.9671, 0.3573, 0.9671, 0.3573, 0.6591, 0.04926, 0.6591, 0.04926, 0.9671, 0.3573, 0.9671, 0.3573, 0.6591, 0.04926, 0.6591, 0.04926, 0.9671, 0.3573, 0.9671, 0.3573, 0.6591, 0.04926, 0.6591, 0.04926, 0.9671, 0.3573, 0.9671, 0.3573, 0.6591, 0.04926, 0.6591, 0.04926, 0.9671, 0.3573, 0.9671, 0.3573, 0.6591, 0.04926, 0.6591, 0.04926, 0.9671, 0.3573, 0.9671, 0.3573, 0.6591, 0.04926, 0.6591, 0.04926, 0.9671, 0.3573, 0.9671, 0.3573, 0.6591, 0.04926, 0.6591, 0.04926, 0.9671, 0.3573, 0.9671, 0.3573, 0.6591, 0.05047, 0.6591, 0.05047, 0.9671, 0.3585, 0.9671, 0.3585, 0.6591, 0.3476, 0.3356, 0.3455, 0.3523, 0.3484, 0.3533, 0.3522, 0.3376, 0.3752, 0.3807, 0.3647, 0.3832, 0.3652, 0.387, 0.3756, 0.3858, 0.3608, 0.4388, 0.3534, 0.4263, 0.351, 0.4289, 0.3575, 0.4426, 0.3562, 0.3404, 0.351, 0.355, 0.3535, 0.3569, 0.3599, 0.3437, 0.3758, 0.3909, 0.3654, 0.3909, 0.3651, 0.3947, 0.3756, 0.396, 0.3538, 0.446, 0.3484, 0.4309, 0.3455, 0.4325, 0.3497, 0.4489, 0.3631, 0.3476, 0.3557, 0.3595, 0.3578, 0.3621, 0.3659, 0.3518, 0.3752, 0.4011, 0.3648, 0.3986, 0.3641, 0.4024, 0.3744, 0.4061, 0.3451, 0.4512, 0.3426, 0.4338, 0.3395, 0.4344, 0.3402, 0.4524, 0.3735, 0.4112, 0.3632, 0.4062, 0.362, 0.4099, 0.3721, 0.4161, 0.3682, 0.3563, 0.3595, 0.3653, 0.3611, 0.3685, 0.3703, 0.3608, 0.3349, 0.4527, 0.3363, 0.4342, 0.3332, 0.4333, 0.3292, 0.4516, 0.3705, 0.421, 0.3608, 0.4136, 0.3594, 0.4171, 0.3686, 0.4258, 0.372, 0.3657, 0.3623, 0.372, 0.3634, 0.3756, 0.3734, 0.3706, 0.3427, 0.3344, 0.3426, 0.3519, 0.3455, 0.3523, 0.3476, 0.3356, 0.3663, 0.4303, 0.3576, 0.4203, 0.3555, 0.4233, 0.3637, 0.4346, 0.3744, 0.3756, 0.3641, 0.3794, 0.3647, 0.3832, 0.3752, 0.3807, 0.3637, 0.4346, 0.3555, 0.4233, 0.3534, 0.4263, 0.3608, 0.4388, 0.3522, 0.3376, 0.3484, 0.3533, 0.351, 0.355, 0.3562, 0.3404, 0.3756, 0.3858, 0.3652, 0.387, 0.3654, 0.3909, 0.3758, 0.3909, 0.3575, 0.4426, 0.351, 0.4289, 0.3484, 0.4309, 0.3538, 0.446, 0.3599, 0.3437, 0.3535, 0.3569, 0.3557, 0.3595, 0.3631, 0.3476, 0.3756, 0.396, 0.3651, 0.3947, 0.3648, 0.3986, 0.3752, 0.4011, 0.3497, 0.4489, 0.3455, 0.4325, 0.3426, 0.4338, 0.3451, 0.4512, 0.3659, 0.3518, 0.3578, 0.3621, 0.3595, 0.3653, 0.3682, 0.3563, 0.3744, 0.4061, 0.3641, 0.4024, 0.3632, 0.4062, 0.3735, 0.4112, 0.3402, 0.4524, 0.3395, 0.4344, 0.3363, 0.4342, 0.3349, 0.4527, 0.3721, 0.4161, 0.362, 0.4099, 0.3608, 0.4136, 0.3705, 0.421, 0.3703, 0.3608, 0.3611, 0.3685, 0.3623, 0.372, 0.372, 0.3657, 0.3374, 0.3345, 0.3396, 0.3523, 0.3426, 0.3519, 0.3427, 0.3344, 0.3686, 0.4258, 0.3594, 0.4171, 0.3576, 0.4203, 0.3663, 0.4303, 0.3734, 0.3706, 0.3634, 0.3756, 0.3641, 0.3794, 0.3744, 0.3756, 0.8912, 0.107, 0.8758, 0.107, 0.8607, 0.1113, 0.8465, 0.1198, 0.8337, 0.1321, 0.8229, 0.1478, 0.8143, 0.1663, 0.8084, 0.1868, 0.8054, 0.2086, 0.8054, 0.2308, 0.8084, 0.2526, 0.8143, 0.2731, 0.8229, 0.2916, 0.8337, 0.3073, 0.8465, 0.3197, 0.8607, 0.3282, 0.8758, 0.3325, 0.8912, 0.3325, 0.9063, 0.3282, 0.9205, 0.3197, 0.9332, 0.3073, 0.9441, 0.2916, 0.9527, 0.2731, 0.9585, 0.2526, 0.9615, 0.2308, 0.9615, 0.2086, 0.9585, 0.1868, 0.9527, 0.1663, 0.9441, 0.1478, 0.9332, 0.1321, 0.9205, 0.1198, 0.9063, 0.1113])
me_circle.use_remesh_preserve_volume = False
me_circle.use_remesh_preserve_attributes = False
me_circle.use_mirror_vertex_groups = False
me_circle.update()
me_circle_001 = bpy.data.meshes.new('Circle.001')
me_circle_001.from_pydata([(-26.16, -20.08, 0.2416), (-26.36, -20.1, 0.2416), (-26.54, -20.15, 0.2416), (-26.72, -20.25, 0.2416), (-26.87, -20.37, 0.2416), (-26.99, -20.52, 0.2416), (-27.08, -20.69, 0.2416), (-27.14, -20.88, 0.2416), (-27.16, -21.08, 0.2416), (-27.14, -21.27, 0.2416), (-27.08, -21.46, 0.2416), (-26.99, -21.63, 0.2416), (-26.87, -21.78, 0.2416), (-26.72, -21.91, 0.2416), (-26.54, -22.0, 0.2416), (-26.36, -22.06, 0.2416), (-26.16, -22.08, 0.2416), (-25.97, -22.06, 0.2416), (-25.78, -22.0, 0.2416), (-25.6, -21.91, 0.2416), (-25.45, -21.78, 0.2416), (-25.33, -21.63, 0.2416), (-25.24, -21.46, 0.2416), (-25.18, -21.27, 0.2416), (-25.16, -21.08, 0.2416), (-25.18, -20.88, 0.2416), (-25.24, -20.69, 0.2416), (-25.33, -20.52, 0.2416), (-25.45, -20.37, 0.2416), (-25.6, -20.25, 0.2416), (-25.78, -20.15, 0.2416), (-25.97, -20.1, 0.2416), (-26.16, -20.08, 0.2998), (-26.36, -20.1, 0.2998), (-26.54, -20.15, 0.2998), (-26.72, -20.25, 0.2998), (-26.87, -20.37, 0.2998), (-26.99, -20.52, 0.2998), (-27.08, -20.69, 0.2998), (-27.14, -20.88, 0.2998), (-27.16, -21.08, 0.2998), (-27.14, -21.27, 0.2998), (-27.08, -21.46, 0.2998), (-26.99, -21.63, 0.2998), (-26.87, -21.78, 0.2998), (-26.72, -21.91, 0.2998), (-26.54, -22.0, 0.2998), (-26.36, -22.06, 0.2998), (-26.16, -22.08, 0.2998), (-25.97, -22.06, 0.2998), (-25.78, -22.0, 0.2998), (-25.6, -21.91, 0.2998), (-25.45, -21.78, 0.2998), (-25.33, -21.63, 0.2998), (-25.24, -21.46, 0.2998), (-25.18, -21.27, 0.2998), (-25.16, -21.08, 0.2998), (-25.18, -20.88, 0.2998), (-25.24, -20.69, 0.2998), (-25.33, -20.52, 0.2998), (-25.45, -20.37, 0.2998), (-25.6, -20.25, 0.2998), (-25.78, -20.15, 0.2998), (-25.97, -20.1, 0.2998), (-26.16, -20.14, 0.3659), (-26.34, -20.16, 0.3659), (-26.52, -20.21, 0.3659), (-26.68, -20.3, 0.3659), (-26.82, -20.41, 0.3659), (-26.94, -20.56, 0.3659), (-27.03, -20.72, 0.3659), (-27.08, -20.89, 0.3659), (-27.1, -21.08, 0.3659), (-27.08, -21.26, 0.3659), (-27.03, -21.44, 0.3659), (-26.94, -21.6, 0.3659), (-26.82, -21.74, 0.3659), (-26.68, -21.86, 0.3659), (-26.52, -21.94, 0.3659), (-26.34, -22.0, 0.3659), (-26.16, -22.01, 0.3659), (-25.98, -22.0, 0.3659), (-25.8, -21.94, 0.3659), (-25.64, -21.86, 0.3659), (-25.5, -21.74, 0.3659), (-25.38, -21.6, 0.3659), (-25.29, -21.44, 0.3659), (-25.24, -21.26, 0.3659), (-25.22, -21.08, 0.3659), (-25.24, -20.89, 0.3659), (-25.29, -20.72, 0.3659), (-25.38, -20.56, 0.3659), (-25.5, -20.41, 0.3659), (-25.64, -20.3, 0.3659), (-25.8, -20.21, 0.3659), (-25.98, -20.16, 0.3659), (-26.16, -20.37, 0.4513), (-26.3, -20.38, 0.4513), (-26.43, -20.42, 0.4513), (-26.55, -20.49, 0.4513), (-26.66, -20.58, 0.4513), (-26.75, -20.68, 0.4513), (-26.81, -20.81, 0.4513), (-26.85, -20.94, 0.4513), (-26.87, -21.08, 0.4513), (-26.85, -21.21, 0.4513), (-26.81, -21.35, 0.4513), (-26.75, -21.47, 0.4513), (-26.66, -21.58, 0.4513), (-26.55, -21.66, 0.4513), (-26.43, -21.73, 0.4513), (-26.3, -21.77, 0.4513), (-26.16, -21.78, 0.4513), (-26.02, -21.77, 0.4513), (-25.89, -21.73, 0.4513), (-25.77, -21.66, 0.4513), (-25.66, -21.58, 0.4513), (-25.57, -21.47, 0.4513), (-25.51, -21.35, 0.4513), (-25.47, -21.21, 0.4513), (-25.45, -21.08, 0.4513), (-25.47, -20.94, 0.4513), (-25.51, -20.81, 0.4513), (-25.57, -20.68, 0.4513), (-25.66, -20.58, 0.4513), (-25.77, -20.49, 0.4513), (-25.89, -20.42, 0.4513), (-26.02, -20.38, 0.4513), (-26.16, -20.41, 0.4005), (-26.29, -20.42, 0.4005), (-26.42, -20.46, 0.4005), (-26.53, -20.52, 0.4005), (-26.63, -20.6, 0.4005), (-26.72, -20.71, 0.4005), (-26.78, -20.82, 0.4005), (-26.81, -20.95, 0.4005), (-26.83, -21.08, 0.4005), (-26.81, -21.21, 0.4005), (-26.78, -21.33, 0.4005), (-26.72, -21.45, 0.4005), (-26.63, -21.55, 0.4005), (-26.53, -21.63, 0.4005), (-26.42, -21.69, 0.4005), (-26.29, -21.73, 0.4005), (-26.16, -21.74, 0.4005), (-26.03, -21.73, 0.4005), (-25.9, -21.69, 0.4005), (-25.79, -21.63, 0.4005), (-25.69, -21.55, 0.4005), (-25.61, -21.45, 0.4005), (-25.54, -21.33, 0.4005), (-25.51, -21.21, 0.4005), (-25.49, -21.08, 0.4005), (-25.51, -20.95, 0.4005), (-25.54, -20.82, 0.4005), (-25.61, -20.71, 0.4005), (-25.69, -20.6, 0.4005), (-25.79, -20.52, 0.4005), (-25.9, -20.46, 0.4005), (-26.03, -20.42, 0.4005), (-26.16, -20.46, 0.4005), (-26.28, -20.47, 0.4005), (-26.4, -20.51, 0.4005), (-26.5, -20.57, 0.4005), (-26.6, -20.64, 0.4005), (-26.67, -20.73, 0.4005), (-26.73, -20.84, 0.4005), (-26.76, -20.96, 0.4005), (-26.78, -21.08, 0.4005), (-26.76, -21.2, 0.4005), (-26.73, -21.31, 0.4005), (-26.67, -21.42, 0.4005), (-26.6, -21.51, 0.4005), (-26.5, -21.59, 0.4005), (-26.4, -21.65, 0.4005), (-26.28, -21.68, 0.4005), (-26.16, -21.69, 0.4005), (-26.04, -21.68, 0.4005), (-25.92, -21.65, 0.4005), (-25.82, -21.59, 0.4005), (-25.73, -21.51, 0.4005), (-25.65, -21.42, 0.4005), (-25.59, -21.31, 0.4005), (-25.56, -21.2, 0.4005), (-25.54, -21.08, 0.4005), (-25.56, -20.96, 0.4005), (-25.59, -20.84, 0.4005), (-25.65, -20.73, 0.4005), (-25.73, -20.64, 0.4005), (-25.82, -20.57, 0.4005), (-25.92, -20.51, 0.4005), (-26.04, -20.47, 0.4005), (-26.16, -20.71, 0.922), (-26.23, -20.72, 0.922), (-26.3, -20.74, 0.922), (-26.36, -20.77, 0.922), (-26.42, -20.82, 0.922), (-26.46, -20.88, 0.922), (-26.5, -20.94, 0.922), (-26.52, -21.01, 0.922), (-26.52, -21.08, 0.922), (-26.52, -21.15, 0.922), (-26.5, -21.22, 0.922), (-26.46, -21.28, 0.922), (-26.42, -21.33, 0.922), (-26.36, -21.38, 0.922), (-26.3, -21.41, 0.922), (-26.23, -21.43, 0.922), (-26.16, -21.44, 0.922), (-26.09, -21.43, 0.922), (-26.02, -21.41, 0.922), (-25.96, -21.38, 0.922), (-25.9, -21.33, 0.922), (-25.86, -21.28, 0.922), (-25.82, -21.22, 0.922), (-25.8, -21.15, 0.922), (-25.8, -21.08, 0.922), (-25.8, -21.01, 0.922), (-25.82, -20.94, 0.922), (-25.86, -20.88, 0.922), (-25.9, -20.82, 0.922), (-25.96, -20.77, 0.922), (-26.02, -20.74, 0.922), (-26.09, -20.72, 0.922), (-26.16, -20.71, 1.124), (-26.23, -20.72, 1.124), (-26.3, -20.74, 1.124), (-26.36, -20.77, 1.124), (-26.42, -20.82, 1.124), (-26.46, -20.88, 1.124), (-26.5, -20.94, 1.124), (-26.52, -21.01, 1.124), (-26.52, -21.08, 1.124), (-26.52, -21.15, 1.124), (-26.5, -21.22, 1.124), (-26.46, -21.28, 1.124), (-26.42, -21.33, 1.124), (-26.36, -21.38, 1.124), (-26.3, -21.41, 1.124), (-26.23, -21.43, 1.124), (-26.16, -21.44, 1.124), (-26.09, -21.43, 1.124), (-26.02, -21.41, 1.124), (-25.96, -21.38, 1.124), (-25.9, -21.33, 1.124), (-25.86, -21.28, 1.124), (-25.82, -21.22, 1.124), (-25.8, -21.15, 1.124), (-25.8, -21.08, 1.124), (-25.8, -21.01, 1.124), (-25.82, -20.94, 1.124), (-25.86, -20.88, 1.124), (-25.9, -20.82, 1.124), (-25.96, -20.77, 1.124), (-26.02, -20.74, 1.124), (-26.09, -20.72, 1.124), (-26.16, -20.21, 1.124), (-26.33, -20.23, 1.124), (-26.49, -20.28, 1.124), (-26.64, -20.36, 1.124), (-26.77, -20.47, 1.124), (-26.88, -20.6, 1.124), (-26.96, -20.75, 1.124), (-27.01, -20.91, 1.124), (-27.02, -21.08, 1.124), (-27.01, -21.25, 1.124), (-26.96, -21.41, 1.124), (-26.88, -21.56, 1.124), (-26.77, -21.69, 1.124), (-26.64, -21.8, 1.124), (-26.49, -21.88, 1.124), (-26.33, -21.92, 1.124), (-26.16, -21.94, 1.124), (-25.99, -21.92, 1.124), (-25.83, -21.88, 1.124), (-25.68, -21.8, 1.124), (-25.55, -21.69, 1.124), (-25.44, -21.56, 1.124), (-25.36, -21.41, 1.124), (-25.31, -21.25, 1.124), (-25.3, -21.08, 1.124), (-25.31, -20.91, 1.124), (-25.36, -20.75, 1.124), (-25.44, -20.6, 1.124), (-25.55, -20.47, 1.124), (-25.68, -20.36, 1.124), (-25.83, -20.28, 1.124), (-25.99, -20.23, 1.124), (-26.16, -20.13, 1.269), (-26.34, -20.15, 1.269), (-26.52, -20.2, 1.269), (-26.69, -20.29, 1.269), (-26.83, -20.41, 1.269), (-26.95, -20.55, 1.269), (-27.04, -20.71, 1.269), (-27.09, -20.89, 1.269), (-27.11, -21.08, 1.269), (-27.09, -21.26, 1.269), (-27.04, -21.44, 1.269), (-26.95, -21.6, 1.269), (-26.83, -21.75, 1.269), (-26.69, -21.86, 1.269), (-26.52, -21.95, 1.269), (-26.34, -22.01, 1.269), (-26.16, -22.02, 1.269), (-25.98, -22.01, 1.269), (-25.8, -21.95, 1.269), (-25.63, -21.86, 1.269), (-25.49, -21.75, 1.269), (-25.37, -21.6, 1.269), (-25.28, -21.44, 1.269), (-25.23, -21.26, 1.269), (-25.21, -21.08, 1.269), (-25.23, -20.89, 1.269), (-25.28, -20.71, 1.269), (-25.37, -20.55, 1.269), (-25.49, -20.41, 1.269), (-25.63, -20.29, 1.269), (-25.8, -20.2, 1.269), (-25.98, -20.15, 1.269), (-26.16, -20.08, 1.47), (-26.35, -20.1, 1.47), (-26.54, -20.16, 1.47), (-26.71, -20.25, 1.47), (-26.86, -20.37, 1.47), (-26.99, -20.52, 1.47), (-27.08, -20.7, 1.47), (-27.14, -20.88, 1.47), (-27.16, -21.08, 1.47), (-27.14, -21.27, 1.47), (-27.08, -21.46, 1.47), (-26.99, -21.63, 1.47), (-26.86, -21.78, 1.47), (-26.71, -21.91, 1.47), (-26.54, -22.0, 1.47), (-26.35, -22.05, 1.47), (-26.16, -22.07, 1.47), (-25.97, -22.05, 1.47), (-25.78, -22.0, 1.47), (-25.61, -21.91, 1.47), (-25.46, -21.78, 1.47), (-25.33, -21.63, 1.47), (-25.24, -21.46, 1.47), (-25.18, -21.27, 1.47), (-25.16, -21.08, 1.47), (-25.18, -20.88, 1.47), (-25.24, -20.7, 1.47), (-25.33, -20.52, 1.47), (-25.46, -20.37, 1.47), (-25.61, -20.25, 1.47), (-25.78, -20.16, 1.47), (-25.97, -20.1, 1.47), (-26.16, -20.08, 2.502), (-26.35, -20.1, 2.502), (-26.54, -20.16, 2.502), (-26.71, -20.25, 2.502), (-26.86, -20.37, 2.502), (-26.99, -20.52, 2.502), (-27.08, -20.7, 2.502), (-27.14, -20.88, 2.502), (-27.16, -21.08, 2.502), (-27.14, -21.27, 2.502), (-27.08, -21.46, 2.502), (-26.99, -21.63, 2.502), (-26.86, -21.78, 2.502), (-26.71, -21.91, 2.502), (-26.54, -22.0, 2.502), (-26.35, -22.05, 2.502), (-26.16, -22.07, 2.502), (-25.97, -22.05, 2.502), (-25.78, -22.0, 2.502), (-25.61, -21.91, 2.502), (-25.46, -21.78, 2.502), (-25.33, -21.63, 2.502), (-25.24, -21.46, 2.502), (-25.18, -21.27, 2.502), (-25.16, -21.08, 2.502), (-25.18, -20.88, 2.502), (-25.24, -20.7, 2.502), (-25.33, -20.52, 2.502), (-25.46, -20.37, 2.502), (-25.61, -20.25, 2.502), (-25.78, -20.16, 2.502), (-25.97, -20.1, 2.502), (-26.16, -20.15, 2.717), (-26.34, -20.17, 2.717), (-26.51, -20.22, 2.717), (-26.67, -20.31, 2.717), (-26.81, -20.42, 2.717), (-26.93, -20.56, 2.717), (-27.01, -20.72, 2.717), (-27.07, -20.9, 2.717), (-27.08, -21.08, 2.717), (-27.07, -21.26, 2.717), (-27.01, -21.43, 2.717), (-26.93, -21.59, 2.717), (-26.81, -21.73, 2.717), (-26.67, -21.84, 2.717), (-26.51, -21.93, 2.717), (-26.34, -21.98, 2.717), (-26.16, -22.0, 2.717), (-25.98, -21.98, 2.717), (-25.81, -21.93, 2.717), (-25.65, -21.84, 2.717), (-25.51, -21.73, 2.717), (-25.39, -21.59, 2.717), (-25.31, -21.43, 2.717), (-25.25, -21.26, 2.717), (-25.24, -21.08, 2.717), (-25.25, -20.9, 2.717), (-25.31, -20.72, 2.717), (-25.39, -20.56, 2.717), (-25.51, -20.42, 2.717), (-25.65, -20.31, 2.717), (-25.81, -20.22, 2.717), (-25.98, -20.17, 2.717), (-26.16, -20.34, 2.838), (-26.3, -20.35, 2.838), (-26.44, -20.4, 2.838), (-26.57, -20.46, 2.838), (-26.68, -20.56, 2.838), (-26.77, -20.67, 2.838), (-26.84, -20.79, 2.838), (-26.88, -20.93, 2.838), (-26.9, -21.08, 2.838), (-26.88, -21.22, 2.838), (-26.84, -21.36, 2.838), (-26.77, -21.49, 2.838), (-26.68, -21.6, 2.838), (-26.57, -21.69, 2.838), (-26.44, -21.76, 2.838), (-26.3, -21.8, 2.838), (-26.16, -21.81, 2.838), (-26.02, -21.8, 2.838), (-25.88, -21.76, 2.838), (-25.75, -21.69, 2.838), (-25.64, -21.6, 2.838), (-25.55, -21.49, 2.838), (-25.48, -21.36, 2.838), (-25.44, -21.22, 2.838), (-25.42, -21.08, 2.838), (-25.44, -20.93, 2.838), (-25.48, -20.79, 2.838), (-25.55, -20.67, 2.838), (-25.64, -20.56, 2.838), (-25.75, -20.46, 2.838), (-25.88, -20.4, 2.838), (-26.02, -20.35, 2.838), (-26.16, -20.75, 2.838), (-26.22, -20.76, 2.838), (-26.28, -20.78, 2.838), (-26.34, -20.81, 2.838), (-26.39, -20.85, 2.838), (-26.43, -20.9, 2.838), (-26.46, -20.95, 2.838), (-26.48, -21.01, 2.838), (-26.49, -21.08, 2.838), (-26.48, -21.14, 2.838), (-26.46, -21.2, 2.838), (-26.43, -21.26, 2.838), (-26.39, -21.31, 2.838), (-26.34, -21.35, 2.838), (-26.28, -21.38, 2.838), (-26.22, -21.4, 2.838), (-26.16, -21.4, 2.838), (-26.1, -21.4, 2.838), (-26.04, -21.38, 2.838), (-25.98, -21.35, 2.838), (-25.93, -21.31, 2.838), (-25.89, -21.26, 2.838), (-25.86, -21.2, 2.838), (-25.84, -21.14, 2.838), (-25.83, -21.08, 2.838), (-25.84, -21.01, 2.838), (-25.86, -20.95, 2.838), (-25.89, -20.9, 2.838), (-25.93, -20.85, 2.838), (-25.98, -20.81, 2.838), (-26.04, -20.78, 2.838), (-26.1, -20.76, 2.838), (-26.01, -21.04, 2.815), (-26.01, -21.09, 2.815), (-26.3, -21.05, 2.815), (-26.3, -21.09, 2.815), (-26.2, -21.11, 2.815), (-26.13, -21.06, 2.815), (-26.06, -21.07, 2.815), (-26.06, -21.12, 2.815), (-26.13, -21.1, 2.815), (-26.2, -21.16, 2.815), (-26.01, -21.04, 2.767), (-26.01, -21.09, 2.767), (-26.3, -21.05, 2.767), (-26.3, -21.09, 2.767), (-26.2, -21.11, 2.767), (-26.13, -21.06, 2.767), (-26.06, -21.07, 2.767), (-26.06, -21.12, 2.767), (-26.13, -21.1, 2.767), (-26.2, -21.16, 2.767), (-26.16, -20.89, 2.793), (-26.2, -20.9, 2.793), (-26.23, -20.91, 2.793), (-26.26, -20.92, 2.793), (-26.29, -20.95, 2.793), (-26.31, -20.98, 2.793), (-26.33, -21.01, 2.793), (-26.34, -21.04, 2.793), (-26.34, -21.08, 2.793), (-26.34, -21.11, 2.793), (-26.33, -21.15, 2.793), (-26.31, -21.18, 2.793), (-26.29, -21.21, 2.793), (-26.26, -21.23, 2.793), (-26.23, -21.25, 2.793), (-26.2, -21.26, 2.793), (-26.16, -21.26, 2.793), (-26.12, -21.26, 2.793), (-26.09, -21.25, 2.793), (-26.06, -21.23, 2.793), (-26.03, -21.21, 2.793), (-26.01, -21.18, 2.793), (-25.99, -21.15, 2.793), (-25.98, -21.11, 2.793), (-25.98, -21.08, 2.793), (-25.98, -21.04, 2.793), (-25.99, -21.01, 2.793), (-26.01, -20.98, 2.793), (-26.03, -20.95, 2.793), (-26.06, -20.92, 2.793), (-26.09, -20.91, 2.793), (-26.12, -20.9, 2.793)], [], [(28, 60, 59, 27), (17, 49, 48, 16), (6, 38, 37, 5), (26, 58, 57, 25), (4, 36, 35, 3), (15, 47, 46, 14), (24, 56, 55, 23), (2, 34, 33, 1), (13, 45, 44, 12), (22, 54, 53, 21), (11, 43, 42, 10), (31, 63, 62, 30), (20, 52, 51, 19), (9, 41, 40, 8), (29, 61, 60, 28), (18, 50, 49, 17), (7, 39, 38, 6), (27, 59, 58, 26), (5, 37, 36, 4), (16, 48, 47, 15), (25, 57, 56, 24), (3, 35, 34, 2), (14, 46, 45, 13), (23, 55, 54, 22), (1, 33, 32, 0), (12, 44, 43, 11), (0, 32, 63, 31), (21, 53, 52, 20), (10, 42, 41, 9), (30, 62, 61, 29), (19, 51, 50, 18), (8, 40, 39, 7), (61, 93, 92, 60), (50, 82, 81, 49), (39, 71, 70, 38), (59, 91, 90, 58), (37, 69, 68, 36), (48, 80, 79, 47), (57, 89, 88, 56), (35, 67, 66, 34), (46, 78, 77, 45), (55, 87, 86, 54), (33, 65, 64, 32), (44, 76, 75, 43), (32, 64, 95, 63), (53, 85, 84, 52), (42, 74, 73, 41), (62, 94, 93, 61), (51, 83, 82, 50), (40, 72, 71, 39), (60, 92, 91, 59), (49, 81, 80, 48), (38, 70, 69, 37), (58, 90, 89, 57), (36, 68, 67, 35), (47, 79, 78, 46), (56, 88, 87, 55), (34, 66, 65, 33), (45, 77, 76, 44), (54, 86, 85, 53), (43, 75, 74, 42), (63, 95, 94, 62), (52, 84, 83, 51), (41, 73, 72, 40), (95, 127, 126, 94), (84, 116, 115, 83), (73, 105, 104, 72), (93, 125, 124, 92), (82, 114, 113, 81), (71, 103, 102, 70), (91, 123, 122, 90), (69, 101, 100, 68), (80, 112, 111, 79), (89, 121, 120, 88), (67, 99, 98, 66), (78, 110, 109, 77), (87, 119, 118, 86), (65, 97, 96, 64), (76, 108, 107, 75), (64, 96, 127, 95), (85, 117, 116, 84), (74, 106, 105, 73), (94, 126, 125, 93), (83, 115, 114, 82), (72, 104, 103, 71), (92, 124, 123, 91), (81, 113, 112, 80), (70, 102, 101, 69), (90, 122, 121, 89), (68, 100, 99, 67), (79, 111, 110, 78), (88, 120, 119, 87), (66, 98, 97, 65), (77, 109, 108, 76), (86, 118, 117, 85), (75, 107, 106, 74), (118, 150, 149, 117), (107, 139, 138, 106), (127, 159, 158, 126), (116, 148, 147, 115), (105, 137, 136, 104), (125, 157, 156, 124), (114, 146, 145, 113), (103, 135, 134, 102), (123, 155, 154, 122), (101, 133, 132, 100), (112, 144, 143, 111), (121, 153, 152, 120), (99, 131, 130, 98), (110, 142, 141, 109), (119, 151, 150, 118), (97, 129, 128, 96), (108, 140, 139, 107), (96, 128, 159, 127), (117, 149, 148, 116), (106, 138, 137, 105), (126, 158, 157, 125), (115, 147, 146, 114), (104, 136, 135, 103), (124, 156, 155, 123), (113, 145, 144, 112), (102, 134, 133, 101), (122, 154, 153, 121), (100, 132, 131, 99), (111, 143, 142, 110), (120, 152, 151, 119), (98, 130, 129, 97), (109, 141, 140, 108), (152, 184, 183, 151), (130, 162, 161, 129), (141, 173, 172, 140), (150, 182, 181, 149), (139, 171, 170, 138), (159, 191, 190, 158), (148, 180, 179, 147), (137, 169, 168, 136), (157, 189, 188, 156), (146, 178, 177, 145), (135, 167, 166, 134), (155, 187, 186, 154), (133, 165, 164, 132), (144, 176, 175, 143), (153, 185, 184, 152), (131, 163, 162, 130), (142, 174, 173, 141), (151, 183, 182, 150), (129, 161, 160, 128), (140, 172, 171, 139), (128, 160, 191, 159), (149, 181, 180, 148), (138, 170, 169, 137), (158, 190, 189, 157), (147, 179, 178, 146), (136, 168, 167, 135), (156, 188, 187, 155), (145, 177, 176, 144), (134, 166, 165, 133), (154, 186, 185, 153), (132, 164, 163, 131), (143, 175, 174, 142), (186, 218, 217, 185), (164, 196, 195, 163), (175, 207, 206, 174), (184, 216, 215, 183), (162, 194, 193, 161), (173, 205, 204, 172), (182, 214, 213, 181), (171, 203, 202, 170), (191, 223, 222, 190), (180, 212, 211, 179), (169, 201, 200, 168), (189, 221, 220, 188), (178, 210, 209, 177), (167, 199, 198, 166), (187, 219, 218, 186), (165, 197, 196, 164), (176, 208, 207, 175), (185, 217, 216, 184), (163, 195, 194, 162), (174, 206, 205, 173), (183, 215, 214, 182), (161, 193, 192, 160), (172, 204, 203, 171), (160, 192, 223, 191), (181, 213, 212, 180), (170, 202, 201, 169), (190, 222, 221, 189), (179, 211, 210, 178), (168, 200, 199, 167), (188, 220, 219, 187), (177, 209, 208, 176), (166, 198, 197, 165), (220, 252, 251, 219), (209, 241, 240, 208), (198, 230, 229, 197), (218, 250, 249, 217), (196, 228, 227, 195), (207, 239, 238, 206), (216, 248, 247, 215), (194, 226, 225, 193), (205, 237, 236, 204), (214, 246, 245, 213), (203, 235, 234, 202), (223, 255, 254, 222), (212, 244, 243, 211), (201, 233, 232, 200), (221, 253, 252, 220), (210, 242, 241, 209), (199, 231, 230, 198), (219, 251, 250, 218), (197, 229, 228, 196), (208, 240, 239, 207), (217, 249, 248, 216), (195, 227, 226, 194), (206, 238, 237, 205), (215, 247, 246, 214), (193, 225, 224, 192), (204, 236, 235, 203), (192, 224, 255, 223), (213, 245, 244, 212), (202, 234, 233, 201), (222, 254, 253, 221), (211, 243, 242, 210), (200, 232, 231, 199), (254, 286, 285, 253), (243, 275, 274, 242), (232, 264, 263, 231), (252, 284, 283, 251), (241, 273, 272, 240), (230, 262, 261, 229), (250, 282, 281, 249), (228, 260, 259, 227), (239, 271, 270, 238), (248, 280, 279, 247), (226, 258, 257, 225), (237, 269, 268, 236), (246, 278, 277, 245), (235, 267, 266, 234), (255, 287, 286, 254), (244, 276, 275, 243), (233, 265, 264, 232), (253, 285, 284, 252), (242, 274, 273, 241), (231, 263, 262, 230), (251, 283, 282, 250), (229, 261, 260, 228), (240, 272, 271, 239), (249, 281, 280, 248), (227, 259, 258, 226), (238, 270, 269, 237), (247, 279, 278, 246), (225, 257, 256, 224), (236, 268, 267, 235), (224, 256, 287, 255), (245, 277, 276, 244), (234, 266, 265, 233), (256, 288, 319, 287), (277, 309, 308, 276), (266, 298, 297, 265), (286, 318, 317, 285), (275, 307, 306, 274), (264, 296, 295, 263), (284, 316, 315, 283), (273, 305, 304, 272), (262, 294, 293, 261), (282, 314, 313, 281), (260, 292, 291, 259), (271, 303, 302, 270), (280, 312, 311, 279), (258, 290, 289, 257), (269, 301, 300, 268), (278, 310, 309, 277), (267, 299, 298, 266), (287, 319, 318, 286), (276, 308, 307, 275), (265, 297, 296, 264), (285, 317, 316, 284), (274, 306, 305, 273), (263, 295, 294, 262), (283, 315, 314, 282), (261, 293, 292, 260), (272, 304, 303, 271), (281, 313, 312, 280), (259, 291, 290, 258), (270, 302, 301, 269), (279, 311, 310, 278), (257, 289, 288, 256), (268, 300, 299, 267), (311, 343, 342, 310), (289, 321, 320, 288), (300, 332, 331, 299), (288, 320, 351, 319), (309, 341, 340, 308), (298, 330, 329, 297), (318, 350, 349, 317), (307, 339, 338, 306), (296, 328, 327, 295), (316, 348, 347, 315), (305, 337, 336, 304), (294, 326, 325, 293), (314, 346, 345, 313), (292, 324, 323, 291), (303, 335, 334, 302), (312, 344, 343, 311), (290, 322, 321, 289), (301, 333, 332, 300), (310, 342, 341, 309), (299, 331, 330, 298), (319, 351, 350, 318), (308, 340, 339, 307), (297, 329, 328, 296), (317, 349, 348, 316), (306, 338, 337, 305), (295, 327, 326, 294), (315, 347, 346, 314), (293, 325, 324, 292), (304, 336, 335, 303), (313, 345, 344, 312), (291, 323, 322, 290), (302, 334, 333, 301), (345, 377, 376, 344), (323, 355, 354, 322), (334, 366, 365, 333), (343, 375, 374, 342), (321, 353, 352, 320), (332, 364, 363, 331), (320, 352, 383, 351), (341, 373, 372, 340), (330, 362, 361, 329), (350, 382, 381, 349), (339, 371, 370, 338), (328, 360, 359, 327), (348, 380, 379, 347), (337, 369, 368, 336), (326, 358, 357, 325), (346, 378, 377, 345), (324, 356, 355, 323), (335, 367, 366, 334), (344, 376, 375, 343), (322, 354, 353, 321), (333, 365, 364, 332), (342, 374, 373, 341), (331, 363, 362, 330), (351, 383, 382, 350), (340, 372, 371, 339), (329, 361, 360, 328), (349, 381, 380, 348), (338, 370, 369, 337), (327, 359, 358, 326), (347, 379, 378, 346), (325, 357, 356, 324), (336, 368, 367, 335), (379, 411, 410, 378), (357, 389, 388, 356), (368, 400, 399, 367), (377, 409, 408, 376), (355, 387, 386, 354), (366, 398, 397, 365), (375, 407, 406, 374), (353, 385, 384, 352), (364, 396, 395, 363), (352, 384, 415, 383), (373, 405, 404, 372), (362, 394, 393, 361), (382, 414, 413, 381), (371, 403, 402, 370), (360, 392, 391, 359), (380, 412, 411, 379), (369, 401, 400, 368), (358, 390, 389, 357), (378, 410, 409, 377), (356, 388, 387, 355), (367, 399, 398, 366), (376, 408, 407, 375), (354, 386, 385, 353), (365, 397, 396, 364), (374, 406, 405, 373), (363, 395, 394, 362), (383, 415, 414, 382), (372, 404, 403, 371), (361, 393, 392, 360), (381, 413, 412, 380), (370, 402, 401, 369), (359, 391, 390, 358), (413, 445, 444, 412), (402, 434, 433, 401), (391, 423, 422, 390), (411, 443, 442, 410), (389, 421, 420, 388), (400, 432, 431, 399), (409, 441, 440, 408), (387, 419, 418, 386), (398, 430, 429, 397), (407, 439, 438, 406), (385, 417, 416, 384), (396, 428, 427, 395), (384, 416, 447, 415), (405, 437, 436, 404), (394, 426, 425, 393), (414, 446, 445, 413), (403, 435, 434, 402), (392, 424, 423, 391), (412, 444, 443, 411), (401, 433, 432, 400), (390, 422, 421, 389), (410, 442, 441, 409), (388, 420, 419, 387), (399, 431, 430, 398), (408, 440, 439, 407), (386, 418, 417, 385), (397, 429, 428, 396), (406, 438, 437, 405), (395, 427, 426, 394), (415, 447, 446, 414), (404, 436, 435, 403), (393, 425, 424, 392), (447, 479, 478, 446), (436, 468, 467, 435), (425, 457, 456, 424), (445, 477, 476, 444), (434, 466, 465, 433), (423, 455, 454, 422), (443, 475, 474, 442), (421, 453, 452, 420), (432, 464, 463, 431), (441, 473, 472, 440), (419, 451, 450, 418), (430, 462, 461, 429), (439, 471, 470, 438), (417, 449, 448, 416), (428, 460, 459, 427), (416, 448, 479, 447), (437, 469, 468, 436), (426, 458, 457, 425), (446, 478, 477, 445), (435, 467, 466, 434), (424, 456, 455, 423), (444, 476, 475, 443), (433, 465, 464, 432), (422, 454, 453, 421), (442, 474, 473, 441), (420, 452, 451, 419), (431, 463, 462, 430), (440, 472, 471, 439), (418, 450, 449, 417), (429, 461, 460, 428), (438, 470, 469, 437), (427, 459, 458, 426), (484, 489, 483, 482), (480, 481, 487, 486), (486, 487, 488, 485), (485, 488, 489, 484), (494, 492, 493, 499), (490, 496, 497, 491), (496, 495, 498, 497), (495, 494, 499, 498), (488, 498, 499, 489), (487, 497, 498, 488), (481, 491, 497, 487), (485, 495, 496, 486), (484, 494, 495, 485), (482, 492, 494, 484), (483, 493, 492, 482), (489, 499, 493, 483), (480, 490, 491, 481), (486, 496, 490, 480), (470, 522, 521, 469), (459, 511, 510, 458), (479, 531, 530, 478), (468, 520, 519, 467), (457, 509, 508, 456), (477, 529, 528, 476), (466, 518, 517, 465), (455, 507, 506, 454), (475, 527, 526, 474), (453, 505, 504, 452), (464, 516, 515, 463), (473, 525, 524, 472), (451, 503, 502, 450), (462, 514, 513, 461), (471, 523, 522, 470), (449, 501, 500, 448), (460, 512, 511, 459), (448, 500, 531, 479), (469, 521, 520, 468), (458, 510, 509, 457), (478, 530, 529, 477), (467, 519, 518, 466), (456, 508, 507, 455), (476, 528, 527, 475), (465, 517, 516, 464), (454, 506, 505, 453), (474, 526, 525, 473), (452, 504, 503, 451), (463, 515, 514, 462), (472, 524, 523, 471), (450, 502, 501, 449), (461, 513, 512, 460), (501, 502, 503, 504, 505, 506, 507, 508, 509, 510, 511, 512, 513, 514, 515, 516, 517, 518, 519, 520, 521, 522, 523, 524, 525, 526, 527, 528, 529, 530, 531, 500)])
me_circle_001.use_remesh_preserve_volume = False
me_circle_001.use_remesh_preserve_attributes = False
me_circle_001.use_mirror_vertex_groups = False
me_circle_001.update()

# ---- objects
ob_door = bpy.data.objects.new('Door', me_cube)
ob_lamp = bpy.data.objects.new('Lamp', light_lamp)
ob_camera = bpy.data.objects.new('Camera', cam_camera)
ob_doorframe = bpy.data.objects.new('Doorframe', me_cube_001)
ob_cube = bpy.data.objects.new('Cube', me_cube_002)
ob_doorknob = bpy.data.objects.new('Doorknob', me_circle)
ob_doorknob_001 = bpy.data.objects.new('Doorknob.001', me_circle_001)

# ---- transforms, parenting, visibility, modifiers, constraints
ob_door.location = (0.8194, 1.022, 3.877)
ob_door.rotation_euler = (0.0, 0.0, -0.07566)
ob_door.scale = (0.03819, 0.8675, 1.77)
ob_door.lock_rotations_4d = False
ob_door.empty_display_type = 'ARROWS'
ob_door.lineart.crease_threshold = 0.0
ob_lamp.location = (3.126, 0.2116, 2.594)
ob_lamp.rotation_euler = (0.6503, 0.05522, 1.866)
ob_lamp.lock_rotations_4d = False
ob_lamp.empty_display_type = 'ARROWS'
ob_lamp.color = (0.0, 0.0, 0.0, 0.0)
ob_lamp.lineart.crease_threshold = 0.0
ob_camera.location = (7.481, -6.508, 5.344)
ob_camera.rotation_euler = (1.109, 0.01082, 0.8149)
ob_camera.lock_rotations_4d = False
ob_camera.empty_display_type = 'ARROWS'
ob_camera.color = (0.0, 0.0, 0.0, 0.0)
ob_camera.display_type = 'WIRE'
ob_camera.lineart.crease_threshold = 0.0
ob_doorframe.location = (0.001715, 1.0, 1.757)
ob_doorframe.rotation_euler = (0.0, -0.0, -1.571)
ob_doorframe.scale = (0.03819, 0.8675, 1.77)
ob_doorframe.lock_rotations_4d = False
ob_doorframe.empty_display_type = 'ARROWS'
ob_doorframe.lineart.crease_threshold = 0.0
ob_cube.location = (0.0, 0.0, 0.9864)
ob_cube.lock_rotations_4d = False
ob_cube.empty_display_type = 'ARROWS'
ob_cube.lineart.crease_threshold = 0.0
ob_doorknob.location = (0.8194, 1.022, 3.877)
ob_doorknob.rotation_euler = (0.07566, 1.571, 0.0)
ob_doorknob.scale = (0.08106, 0.06978, 0.06501)
ob_doorknob.lineart.crease_threshold = 0.0
_m = ob_doorknob.modifiers.new('Subsurf', 'SUBSURF')
_m.uv_smooth = 'PRESERVE_CORNERS'
_m.quality = 1
_m.render_levels = 1
_m.show_only_control_edges = False
ob_doorknob_001.location = (0.8194, 1.022, 3.877)
ob_doorknob_001.rotation_euler = (-0.07566, 4.712, 0.0)
ob_doorknob_001.scale = (0.08106, 0.06978, 0.06501)
ob_doorknob_001.lineart.crease_threshold = 0.0
_m = ob_doorknob_001.modifiers.new('Subsurf', 'SUBSURF')
_m.uv_smooth = 'PRESERVE_CORNERS'
_m.quality = 1
_m.render_levels = 1
_m.show_only_control_edges = False

# ---- collection membership
col_collection_1.objects.link(ob_door)
col_collection_1.objects.link(ob_lamp)
col_collection_1.objects.link(ob_camera)
col_collection_1.objects.link(ob_doorframe)
col_collection_1.objects.link(ob_cube)
col_collection_2.objects.link(ob_doorknob)
col_collection_2.objects.link(ob_doorknob_001)

# ---- scene / render settings (as saved in the file)
scene.camera = ob_camera
scene.frame_start = 1; scene.frame_end = 43; scene.frame_set(43)
scene.render.engine = 'BLENDER_EEVEE_NEXT'
scene.render.resolution_percentage = 50
scene.render.dither_intensity = 0.0
scene.cycles.use_denoising = False
scene.cycles.samples = 10
scene.cycles.sampling_pattern = 'TABULATED_SOBOL'
scene.cycles.light_sampling_threshold = 0.0
scene.cycles.use_adaptive_sampling = False
scene.cycles.use_light_tree = False
scene.cycles.blur_glossy = 0.0
scene.cycles.pixel_filter_type = 'GAUSSIAN'
scene.cycles.sample_clamp_indirect = 0.0
scene.view_settings.view_transform = 'Standard'
bpy.context.view_layer.update()
